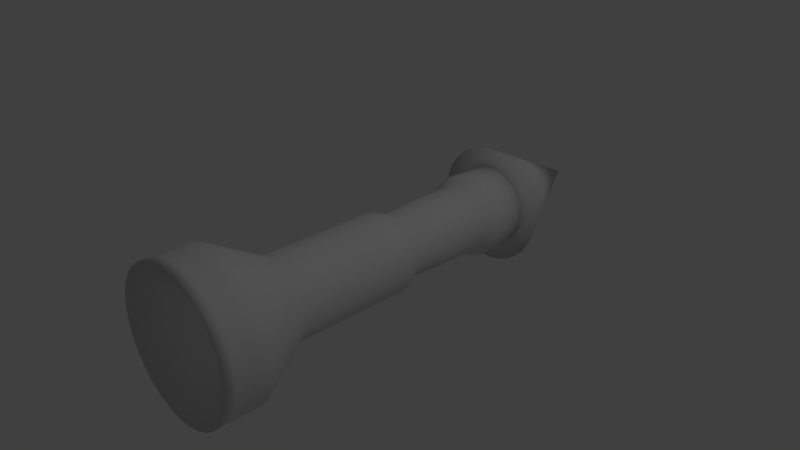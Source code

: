 # Source: black_and_red.blend  (saved by Blender 2.71.0; exported with 4.5.12 LTS)
import bpy
from mathutils import Matrix  # noqa: F401  (used for matrix-valued properties, if any)

bpy.ops.wm.read_factory_settings(use_empty=True)
scene = bpy.context.scene
scene.name = 'Scene'

# ---- collections
col_collection_1 = bpy.data.collections.new('Collection 1'); scene.collection.children.link(col_collection_1)

# ---- materials (node trees are filled in below, after node groups)
mat_material_001 = bpy.data.materials.new('Material.001')
mat_material_001.alpha_threshold = 0.0
mat_material_001.use_transparent_shadow = False
mat_material_001.roughness = 0.5
mat_material_001.line_color = (0.0, 0.0, 0.0, 1.0)

# ---- material node trees

# ---- world
world_world = bpy.data.worlds.new('World'); scene.world = world_world
world_world.color = (0.05088, 0.05088, 0.05088)
world_world.use_sun_shadow = False
world_world.sun_shadow_jitter_overblur = 0.0
world_world.cycles.sampling_method = 'MANUAL'
world_world.cycles.sample_map_resolution = 256

# ---- cameras
cam_camera = bpy.data.cameras.new('Camera')
cam_camera.clip_end = 100.0
cam_camera.lens = 35.0
cam_camera.sensor_width = 32.0
cam_camera.sensor_height = 18.0
cam_camera.ortho_scale = 7.314
cam_camera.dof.focus_distance = 0.0
cam_camera.dof.aperture_fstop = 128.0

# ---- lights
light_lamp = bpy.data.lights.new('Lamp', 'POINT')
light_lamp.transmission_factor = 0.0
light_lamp.cutoff_distance = 30.0
light_lamp.energy = 100.0
light_lamp.shadow_buffer_clip_start = 1.001
light_lamp.shadow_soft_size = 0.1
light_lamp.shadow_maximum_resolution = 0.006
light_lamp.use_absolute_resolution = True
light_lamp.cycles.use_multiple_importance_sampling = False

# ---- meshes
me_cylinder = bpy.data.meshes.new('Cylinder')
me_cylinder.from_pydata([(1.296, 0.7144, -0.7779), (0.3679, 0.6122, -0.172), (1.356, 0.6999, -0.6881), (0.4281, 0.5977, -0.08219), (1.415, 0.6646, -0.6034), (0.4873, 0.5625, 0.002456), (1.471, 0.61, -0.5272), (0.543, 0.5078, 0.07868), (1.521, 0.5381, -0.4623), (0.5933, 0.436, 0.1436), (1.564, 0.4517, -0.4113), (0.6361, 0.3496, 0.1946), (1.598, 0.3541, -0.376), (0.6699, 0.252, 0.2298), (1.621, 0.2491, -0.358), (0.6932, 0.1469, 0.2479), (1.633, 0.1406, -0.3577), (0.7053, 0.0385, 0.2481), (1.634, 0.03297, -0.3754), (0.7056, -0.06917, 0.2305), (1.622, -0.0698, -0.4102), (0.6942, -0.1719, 0.1957), (1.6, -0.1637, -0.4608), (0.6715, -0.2659, 0.145), (1.566, -0.2452, -0.5254), (0.6383, -0.3473, 0.08047), (1.524, -0.311, -0.6014), (0.596, -0.4132, 0.00449), (1.474, -0.3588, -0.6859), (0.5461, -0.4609, -0.07998), (1.419, -0.3866, -0.7756), (0.4906, -0.4887, -0.1697), (1.36, -0.3933, -0.8671), (0.4316, -0.4955, -0.2612), (1.3, -0.3788, -0.9569), (0.3714, -0.481, -0.351), (1.24, -0.3436, -1.042), (0.3122, -0.4457, -0.4357), (1.185, -0.2889, -1.118), (0.2565, -0.3911, -0.5119), (1.134, -0.2171, -1.183), (0.2062, -0.3192, -0.5768), (1.092, -0.1307, -1.234), (0.1634, -0.2328, -0.6278), (1.058, -0.03306, -1.269), (0.1296, -0.1352, -0.6631), (1.034, 0.07197, -1.287), (0.1063, -0.03017, -0.6811), (1.022, 0.1804, -1.287), (0.09419, 0.07826, -0.6814), (1.022, 0.2881, -1.27), (0.09385, 0.1859, -0.6637), (1.033, 0.3908, -1.235), (0.1053, 0.2887, -0.6289), (1.056, 0.4848, -1.184), (0.128, 0.3826, -0.5783), (1.089, 0.5662, -1.12), (0.1612, 0.4641, -0.5137), (1.132, 0.6321, -1.044), (0.2035, 0.5299, -0.4377), (1.182, 0.6798, -0.9591), (0.2534, 0.5777, -0.3533), (1.237, 0.7076, -0.8694), (0.3089, 0.6055, -0.2635), (1.901, 1.225, -1.154), (2.009, 1.199, -0.9924), (2.115, 1.136, -0.8403), (2.216, 1.037, -0.7033), (2.306, 0.9083, -0.5868), (2.383, 0.7531, -0.4951), (2.444, 0.5777, -0.4317), (2.486, 0.389, -0.3993), (2.507, 0.1942, -0.3989), (2.508, 0.0007052, -0.4305), (2.487, -0.1839, -0.4931), (2.446, -0.3527, -0.5841), (2.387, -0.499, -0.7001), (2.311, -0.6174, -0.8366), (2.221, -0.7032, -0.9884), (2.121, -0.7531, -1.15), (2.015, -0.7653, -1.314), (1.907, -0.7392, -1.475), (1.801, -0.6758, -1.628), (1.701, -0.5777, -1.764), (1.61, -0.4485, -1.881), (1.533, -0.2933, -1.973), (1.473, -0.1179, -2.036), (1.431, 0.07077, -2.069), (1.409, 0.2656, -2.069), (1.409, 0.4591, -2.037), (1.429, 0.6437, -1.975), (1.47, 0.8125, -1.884), (1.53, 0.9588, -1.768), (1.606, 1.077, -1.631), (1.695, 1.163, -1.479), (1.795, 1.213, -1.318), (2.089, 1.246, -1.277), (2.198, 1.22, -1.115), (2.304, 1.156, -0.9633), (2.404, 1.058, -0.8263), (2.494, 0.929, -0.7097), (2.571, 0.7738, -0.618), (2.632, 0.5984, -0.5547), (2.674, 0.4097, -0.5223), (2.696, 0.2149, -0.5218), (2.696, 0.02144, -0.5535), (2.676, -0.1632, -0.6161), (2.635, -0.332, -0.7071), (2.575, -0.4783, -0.8231), (2.499, -0.5967, -0.9596), (2.41, -0.6824, -1.111), (2.31, -0.7324, -1.273), (2.204, -0.7445, -1.437), (2.096, -0.7184, -1.598), (1.989, -0.6551, -1.751), (1.889, -0.557, -1.887), (1.799, -0.4278, -2.004), (1.722, -0.2726, -2.096), (1.661, -0.09721, -2.159), (1.619, 0.09151, -2.192), (1.598, 0.2863, -2.192), (1.597, 0.4798, -2.16), (1.618, 0.6644, -2.098), (1.658, 0.8332, -2.007), (1.718, 0.9795, -1.891), (1.794, 1.098, -1.754), (1.884, 1.184, -1.602), (1.983, 1.234, -1.441), (2.298, 1.269, -1.413), (2.406, 1.243, -1.251), (2.512, 1.179, -1.099), (2.612, 1.081, -0.9623), (2.703, 0.9519, -0.8457), (2.78, 0.7967, -0.754), (2.84, 0.6214, -0.6907), (2.882, 0.4326, -0.6582), (2.904, 0.2378, -0.6578), (2.905, 0.04436, -0.6895), (2.884, -0.1403, -0.752), (2.843, -0.309, -0.8431), (2.784, -0.4554, -0.9591), (2.707, -0.5737, -1.096), (2.618, -0.6595, -1.247), (2.518, -0.7095, -1.409), (2.412, -0.7216, -1.573), (2.304, -0.6955, -1.734), (2.198, -0.6322, -1.886), (2.097, -0.5341, -2.023), (2.007, -0.4049, -2.14), (1.93, -0.2496, -2.232), (1.87, -0.07429, -2.295), (1.828, 0.1144, -2.327), (1.806, 0.3093, -2.328), (1.805, 0.5027, -2.296), (1.826, 0.6874, -2.234), (1.867, 0.8561, -2.143), (1.926, 1.002, -2.027), (2.002, 1.121, -1.89), (2.092, 1.207, -1.738), (2.192, 1.257, -1.577), (2.426, 1.283, -1.497), (2.535, 1.257, -1.335), (2.641, 1.193, -1.183), (2.741, 1.095, -1.046), (2.831, 0.9661, -0.9297), (2.908, 0.8109, -0.838), (2.969, 0.6355, -0.7747), (3.011, 0.4468, -0.7422), (3.033, 0.252, -0.7418), (3.033, 0.05852, -0.7735), (3.013, -0.1261, -0.836), (2.972, -0.2949, -0.9271), (2.912, -0.4412, -1.043), (2.836, -0.5596, -1.18), (2.747, -0.6454, -1.331), (2.647, -0.6953, -1.493), (2.541, -0.7074, -1.657), (2.433, -0.6814, -1.818), (2.326, -0.618, -1.97), (2.226, -0.5199, -2.107), (2.136, -0.3907, -2.224), (2.059, -0.2355, -2.316), (1.998, -0.06013, -2.379), (1.956, 0.1286, -2.411), (1.935, 0.3234, -2.412), (1.934, 0.5169, -2.38), (1.954, 0.7015, -2.318), (1.995, 0.8703, -2.227), (2.055, 1.017, -2.111), (2.131, 1.135, -1.974), (2.221, 1.221, -1.822), (2.32, 1.271, -1.661), (0.1616, 0.5895, -0.0373), (0.2218, 0.575, 0.05251), (0.2809, 0.5398, 0.1372), (0.3367, 0.4851, 0.2134), (0.3869, 0.4132, 0.2783), (0.4298, 0.3268, 0.3293), (0.4635, 0.2293, 0.3645), (0.4869, 0.1242, 0.3826), (0.4989, 0.01579, 0.3828), (0.4993, -0.09188, 0.3652), (0.4879, -0.1946, 0.3304), (0.4651, -0.2886, 0.2797), (0.432, -0.37, 0.2152), (0.3896, -0.4359, 0.1392), (0.3397, -0.4836, 0.05472), (0.2842, -0.5114, -0.035), (0.2252, -0.5182, -0.1265), (0.165, -0.5037, -0.2163), (0.1059, -0.4684, -0.301), (0.05009, -0.4138, -0.3772), (-0.0001684, -0.3419, -0.4421), (-0.04299, -0.2555, -0.4931), (-0.07673, -0.1579, -0.5284), (-0.1001, -0.05288, -0.5464), (-0.1122, 0.05555, -0.5467), (-0.1125, 0.1632, -0.529), (-0.1011, 0.266, -0.4942), (-0.07835, 0.3599, -0.4436), (-0.04518, 0.4414, -0.379), (-0.002831, 0.5072, -0.303), (0.04706, 0.555, -0.2185), (0.1026, 0.5828, -0.1288), (-0.1001, 0.5607, 0.1335), (-0.03992, 0.5462, 0.2233), (0.01921, 0.511, 0.308), (0.07498, 0.4563, 0.3842), (0.1252, 0.3844, 0.4491), (0.1681, 0.298, 0.5001), (0.2018, 0.2005, 0.5354), (0.2252, 0.09543, 0.5534), (0.2372, -0.01301, 0.5537), (0.2376, -0.1207, 0.536), (0.2262, -0.2234, 0.5012), (0.2034, -0.3174, 0.4506), (0.1702, -0.3988, 0.386), (0.1279, -0.4647, 0.31), (0.07802, -0.5124, 0.2255), (0.02251, -0.5402, 0.1358), (-0.03649, -0.547, 0.0443), (-0.09671, -0.5325, -0.04551), (-0.1558, -0.4972, -0.1302), (-0.2116, -0.4426, -0.2064), (-0.2619, -0.3707, -0.2713), (-0.3047, -0.2843, -0.3223), (-0.3384, -0.1867, -0.3575), (-0.3618, -0.08168, -0.3756), (-0.3739, 0.02675, -0.3758), (-0.3742, 0.1344, -0.3582), (-0.3628, 0.2372, -0.3234), (-0.3401, 0.3311, -0.2727), (-0.3069, 0.4126, -0.2082), (-0.2645, 0.4784, -0.1322), (-0.2147, 0.5262, -0.04772), (-0.1591, 0.554, 0.042), (-0.3066, 0.4247, 0.2634), (-0.2586, 0.4131, 0.335), (-0.2115, 0.3851, 0.4024), (-0.167, 0.3415, 0.4631), (-0.127, 0.2843, 0.5148), (-0.09288, 0.2154, 0.5555), (-0.066, 0.1377, 0.5836), (-0.04739, 0.054, 0.598), (-0.03777, -0.03239, 0.5982), (-0.0375, -0.1182, 0.5841), (-0.0466, -0.2, 0.5564), (-0.06471, -0.2749, 0.516), (-0.09114, -0.3398, 0.4646), (-0.1249, -0.3922, 0.404), (-0.1646, -0.4303, 0.3367), (-0.2088, -0.4524, 0.2653), (-0.2559, -0.4578, 0.1923), (-0.3038, -0.4462, 0.1208), (-0.3509, -0.4182, 0.05334), (-0.3954, -0.3746, -0.007387), (-0.4354, -0.3174, -0.05908), (-0.4695, -0.2485, -0.09974), (-0.4964, -0.1708, -0.1278), (-0.515, -0.08711, -0.1422), (-0.5246, -0.0007163, -0.1424), (-0.5249, 0.08506, -0.1283), (-0.5158, 0.1669, -0.1006), (-0.4977, 0.2418, -0.06024), (-0.4713, 0.3067, -0.008807), (-0.4375, 0.3591, 0.05172), (-0.3978, 0.3972, 0.119), (-0.3536, 0.4193, 0.1905), (-0.7422, 0.4076, 0.5491), (-0.6909, 0.3952, 0.6256), (-0.6405, 0.3652, 0.6977), (-0.593, 0.3187, 0.7627), (-0.5501, 0.2574, 0.818), (-0.5137, 0.1838, 0.8614), (-0.4849, 0.1006, 0.8915), (-0.465, 0.01115, 0.9069), (-0.4547, -0.08124, 0.9071), (-0.4544, -0.173, 0.892), (-0.4642, -0.2605, 0.8624), (-0.4835, -0.3406, 0.8192), (-0.5118, -0.41, 0.7642), (-0.5479, -0.4661, 0.6995), (-0.5904, -0.5068, 0.6275), (-0.6377, -0.5304, 0.551), (-0.6879, -0.5362, 0.4731), (-0.7393, -0.5238, 0.3965), (-0.7896, -0.4938, 0.3244), (-0.8372, -0.4473, 0.2595), (-0.88, -0.386, 0.2042), (-0.9165, -0.3124, 0.1607), (-0.9452, -0.2292, 0.1307), (-0.9651, -0.1397, 0.1153), (-0.9754, -0.04736, 0.1151), (-0.9757, 0.04438, 0.1301), (-0.966, 0.1319, 0.1598), (-0.9466, 0.212, 0.203), (-0.9183, 0.2814, 0.258), (-0.8822, 0.3375, 0.3227), (-0.8397, 0.3782, 0.3947), (-0.7924, 0.4018, 0.4711), (-0.9901, 0.3803, 0.7109), (-0.9388, 0.3679, 0.7874), (-0.8884, 0.3379, 0.8596), (-0.8409, 0.2914, 0.9245), (-0.798, 0.2301, 0.9798), (-0.7616, 0.1565, 1.023), (-0.7328, 0.07336, 1.053), (-0.7129, -0.01613, 1.069), (-0.7026, -0.1085, 1.069), (-0.7023, -0.2003, 1.054), (-0.7121, -0.2878, 1.024), (-0.7314, -0.3678, 0.981), (-0.7597, -0.4372, 0.926), (-0.7958, -0.4934, 0.8613), (-0.8383, -0.534, 0.7893), (-0.8856, -0.5577, 0.7129), (-0.9358, -0.5635, 0.6349), (-0.9872, -0.5511, 0.5584), (-1.038, -0.5211, 0.4862), (-1.085, -0.4745, 0.4213), (-1.128, -0.4133, 0.366), (-1.164, -0.3397, 0.3225), (-1.193, -0.2565, 0.2925), (-1.213, -0.167, 0.2771), (-1.223, -0.07464, 0.2769), (-1.224, 0.0171, 0.2919), (-1.214, 0.1047, 0.3216), (-1.194, 0.1847, 0.3648), (-1.166, 0.2541, 0.4198), (-1.13, 0.3102, 0.4845), (-1.088, 0.3509, 0.5565), (-1.04, 0.3746, 0.6329), (-1.114, 0.3667, 0.7919), (-1.063, 0.3543, 0.8684), (-1.012, 0.3243, 0.9406), (-0.965, 0.2777, 1.005), (-0.9221, 0.2165, 1.061), (-0.8856, 0.1429, 1.104), (-0.8569, 0.0597, 1.134), (-0.837, -0.02978, 1.15), (-0.8267, -0.1222, 1.15), (-0.8264, -0.2139, 1.135), (-0.8361, -0.3015, 1.105), (-0.8555, -0.3815, 1.062), (-0.8838, -0.4509, 1.007), (-0.9199, -0.507, 0.9423), (-0.9624, -0.5477, 0.8703), (-1.01, -0.5714, 0.7939), (-1.06, -0.5771, 0.7159), (-1.111, -0.5648, 0.6394), (-1.162, -0.5347, 0.5672), (-1.209, -0.4882, 0.5023), (-1.252, -0.4269, 0.447), (-1.288, -0.3533, 0.4035), (-1.317, -0.2702, 0.3735), (-1.337, -0.1807, 0.3581), (-1.347, -0.08829, 0.3579), (-1.348, 0.003442, 0.3729), (-1.338, 0.091, 0.4026), (-1.319, 0.171, 0.4458), (-1.29, 0.2404, 0.5008), (-1.254, 0.2965, 0.5655), (-1.212, 0.3372, 0.6375), (-1.164, 0.3609, 0.7139), (-1.281, 0.3483, 0.9006), (-1.229, 0.336, 0.9771), (-1.179, 0.3059, 1.049), (-1.131, 0.2594, 1.114), (-1.089, 0.1982, 1.169), (-1.052, 0.1245, 1.213), (-1.023, 0.04139, 1.243), (-1.003, -0.0481, 1.258), (-0.9931, -0.1405, 1.259), (-0.9929, -0.2322, 1.243), (-1.003, -0.3198, 1.214), (-1.022, -0.3998, 1.171), (-1.05, -0.4692, 1.116), (-1.086, -0.5253, 1.051), (-1.129, -0.566, 0.979), (-1.176, -0.5897, 0.9025), (-1.226, -0.5954, 0.8245), (-1.278, -0.5831, 0.748), (-1.328, -0.553, 0.6759), (-1.376, -0.5065, 0.6109), (-1.418, -0.4453, 0.5557), (-1.455, -0.3716, 0.5122), (-1.484, -0.2885, 0.4822), (-1.504, -0.199, 0.4668), (-1.514, -0.1066, 0.4666), (-1.514, -0.01487, 0.4816), (-1.504, 0.07269, 0.5112), (-1.485, 0.1527, 0.5544), (-1.457, 0.2221, 0.6094), (-1.421, 0.2782, 0.6742), (-1.378, 0.3189, 0.7461), (-1.331, 0.3426, 0.8226), (-1.407, 0.4441, 0.9877), (-1.344, 0.4289, 1.082), (-1.282, 0.3919, 1.171), (-1.223, 0.3346, 1.251), (-1.171, 0.2592, 1.319), (-1.126, 0.1686, 1.372), (-1.09, 0.06627, 1.409), (-1.066, -0.04389, 1.428), (-1.053, -0.1576, 1.428), (-1.053, -0.2705, 1.41), (-1.065, -0.3783, 1.373), (-1.089, -0.4768, 1.32), (-1.123, -0.5622, 1.252), (-1.168, -0.6313, 1.173), (-1.22, -0.6814, 1.084), (-1.278, -0.7105, 0.9901), (-1.34, -0.7176, 0.8941), (-1.403, -0.7024, 0.7999), (-1.465, -0.6654, 0.7111), (-1.524, -0.6081, 0.6312), (-1.577, -0.5327, 0.5631), (-1.621, -0.4421, 0.5096), (-1.657, -0.3398, 0.4727), (-1.681, -0.2296, 0.4537), (-1.694, -0.1159, 0.4535), (-1.694, -0.002988, 0.472), (-1.682, 0.1048, 0.5085), (-1.658, 0.2033, 0.5616), (-1.624, 0.2887, 0.6293), (-1.579, 0.3578, 0.709), (-1.527, 0.4079, 0.7976), (-1.469, 0.437, 0.8917), (-1.879, 0.3623, 1.295), (-1.819, 0.3478, 1.384), (-1.76, 0.3128, 1.468), (-1.705, 0.2584, 1.544), (-1.655, 0.1869, 1.609), (-1.612, 0.1009, 1.66), (-1.579, 0.003748, 1.695), (-1.555, -0.1008, 1.713), (-1.543, -0.2087, 1.713), (-1.543, -0.3159, 1.695), (-1.554, -0.4181, 1.661), (-1.577, -0.5116, 1.61), (-1.61, -0.5927, 1.546), (-1.652, -0.6582, 1.47), (-1.702, -0.7057, 1.386), (-1.757, -0.7334, 1.297), (-1.816, -0.7401, 1.206), (-1.876, -0.7257, 1.116), (-1.935, -0.6906, 1.032), (-1.99, -0.6362, 0.9564), (-2.04, -0.5647, 0.8918), (-2.083, -0.4787, 0.841), (-2.116, -0.3816, 0.8059), (-2.14, -0.277, 0.7879), (-2.152, -0.1691, 0.7877), (-2.152, -0.06197, 0.8053), (-2.141, 0.04031, 0.8399), (-2.118, 0.1338, 0.8903), (-2.085, 0.2148, 0.9546), (-2.043, 0.2804, 1.03), (-1.993, 0.3279, 1.114), (-1.938, 0.3556, 1.204), (2.017, 0.148, -1.255), (-2.258, -0.3796, 0.5363), (2.025, 0.1524, -1.241), (-2.279, -0.2173, 0.5273), (2.033, 0.16, -1.228), (-2.282, -0.05435, 0.545), (2.04, 0.1704, -1.216), (-2.268, 0.1029, 0.5889), (2.045, 0.1833, -1.205), (-2.236, 0.2485, 0.6571), (2.049, 0.1982, -1.197), (-2.188, 0.3768, 0.7472), (2.051, 0.2145, -1.192), (-2.126, 0.4829, 0.8556), (2.051, 0.2316, -1.189), (-2.052, 0.5627, 0.9782), (2.049, 0.2488, -1.189), (-1.969, 0.6132, 1.11), (2.045, 0.2654, -1.192), (-1.88, 0.6323, 1.247), (2.04, 0.2809, -1.197), (-1.789, 0.6194, 1.382), (2.033, 0.2946, -1.206), (-1.699, 0.575, 1.512), (2.025, 0.306, -1.216), (-1.613, 0.5007, 1.63), (2.016, 0.3146, -1.228), (-1.535, 0.3995, 1.733), (2.007, 0.3202, -1.241), (-1.468, 0.2752, 1.816), (1.997, 0.3225, -1.256), (-1.415, 0.1325, 1.877), (1.988, 0.3214, -1.27), (-1.377, -0.02293, 1.912), (1.979, 0.317, -1.284), (-1.356, -0.1852, 1.921), (1.971, 0.3095, -1.298), (-1.353, -0.3482, 1.904), (1.964, 0.299, -1.31), (-1.367, -0.5055, 1.86), (1.959, 0.2861, -1.32), (-1.399, -0.651, 1.792), (1.956, 0.2712, -1.328), (-1.447, -0.7794, 1.702), (1.954, 0.2549, -1.333), (-1.509, -0.8854, 1.593), (1.954, 0.2379, -1.336), (-1.583, -0.9652, 1.471), (1.956, 0.2207, -1.336), (-1.666, -1.016, 1.339), (1.959, 0.204, -1.333), (-1.755, -1.035, 1.202), (1.965, 0.1886, -1.328), (-1.846, -1.022, 1.067), (1.972, 0.1749, -1.32), (-1.936, -0.9775, 0.9371), (1.98, 0.1635, -1.309), (-2.022, -0.9032, 0.8186), (1.988, 0.1548, -1.297), (-2.1, -0.802, 0.7157), (1.998, 0.1493, -1.284), (-2.167, -0.6777, 0.6324), (2.007, 0.147, -1.27), (-2.22, -0.535, 0.5718), (-3.212, -0.3662, 2.112), (-2.174, -0.3186, 0.8587), (-2.19, -0.2181, 0.8564), (-2.194, -0.1173, 0.8698), (-2.186, -0.02005, 0.8986), (-2.165, 0.06994, 0.9415), (-2.134, 0.1492, 0.997), (-2.092, 0.2147, 1.063), (-2.042, 0.2639, 1.137), (-1.986, 0.2949, 1.215), (-1.925, 0.3066, 1.296), (-1.862, 0.2984, 1.376), (-1.8, 0.2707, 1.451), (-1.74, 0.2246, 1.52), (-1.686, 0.1618, 1.579), (-1.639, 0.0847, 1.625), (-1.601, -0.003654, 1.659), (-1.573, -0.09991, 1.677), (-1.557, -0.2004, 1.679), (-1.553, -0.3012, 1.666), (-1.561, -0.3984, 1.637), (-1.582, -0.4884, 1.594), (-1.613, -0.5677, 1.538), (-1.655, -0.6332, 1.473), (-1.705, -0.6824, 1.399), (-1.761, -0.7134, 1.32), (-1.822, -0.725, 1.239), (-1.885, -0.7169, 1.16), (-1.947, -0.6892, 1.084), (-2.007, -0.643, 1.015), (-2.061, -0.5802, 0.9567), (-2.108, -0.5032, 0.9099), (-2.146, -0.4148, 0.8768), (-1.737, -1.288, 1.111)], [], [(0, 1, 3, 2), (2, 3, 5, 4), (4, 5, 7, 6), (6, 7, 9, 8), (8, 9, 11, 10), (10, 11, 13, 12), (12, 13, 15, 14), (14, 15, 17, 16), (16, 17, 19, 18), (18, 19, 21, 20), (20, 21, 23, 22), (22, 23, 25, 24), (24, 25, 27, 26), (26, 27, 29, 28), (28, 29, 31, 30), (30, 31, 33, 32), (32, 33, 35, 34), (34, 35, 37, 36), (36, 37, 39, 38), (38, 39, 41, 40), (40, 41, 43, 42), (42, 43, 45, 44), (44, 45, 47, 46), (46, 47, 49, 48), (48, 49, 51, 50), (50, 51, 53, 52), (52, 53, 55, 54), (54, 55, 57, 56), (56, 57, 59, 58), (58, 59, 61, 60), (63, 61, 222, 223), (62, 63, 1, 0), (60, 61, 63, 62), (46, 48, 88, 87), (93, 94, 126, 125), (2, 4, 66, 65), (24, 26, 77, 76), (52, 54, 91, 90), (8, 10, 69, 68), (30, 32, 80, 79), (58, 60, 94, 93), (36, 38, 83, 82), (0, 2, 65, 64), (14, 16, 72, 71), (42, 44, 86, 85), (20, 22, 75, 74), (48, 50, 89, 88), (4, 6, 67, 66), (26, 28, 78, 77), (54, 56, 92, 91), (32, 34, 81, 80), (10, 12, 70, 69), (60, 62, 95, 94), (38, 40, 84, 83), (16, 18, 73, 72), (44, 46, 87, 86), (22, 24, 76, 75), (50, 52, 90, 89), (6, 8, 68, 67), (28, 30, 79, 78), (56, 58, 93, 92), (34, 36, 82, 81), (12, 14, 71, 70), (62, 0, 64, 95), (40, 42, 85, 84), (18, 20, 74, 73), (127, 96, 128, 159), (82, 83, 115, 114), (71, 72, 104, 103), (91, 92, 124, 123), (80, 81, 113, 112), (69, 70, 102, 101), (89, 90, 122, 121), (67, 68, 100, 99), (78, 79, 111, 110), (87, 88, 120, 119), (65, 66, 98, 97), (76, 77, 109, 108), (85, 86, 118, 117), (74, 75, 107, 106), (94, 95, 127, 126), (83, 84, 116, 115), (72, 73, 105, 104), (92, 93, 125, 124), (81, 82, 114, 113), (70, 71, 103, 102), (90, 91, 123, 122), (68, 69, 101, 100), (79, 80, 112, 111), (88, 89, 121, 120), (66, 67, 99, 98), (77, 78, 110, 109), (86, 87, 119, 118), (64, 65, 97, 96), (75, 76, 108, 107), (95, 64, 96, 127), (84, 85, 117, 116), (73, 74, 106, 105), (150, 151, 183, 182), (116, 117, 149, 148), (105, 106, 138, 137), (125, 126, 158, 157), (114, 115, 147, 146), (103, 104, 136, 135), (123, 124, 156, 155), (112, 113, 145, 144), (101, 102, 134, 133), (121, 122, 154, 153), (99, 100, 132, 131), (110, 111, 143, 142), (119, 120, 152, 151), (97, 98, 130, 129), (108, 109, 141, 140), (117, 118, 150, 149), (106, 107, 139, 138), (126, 127, 159, 158), (115, 116, 148, 147), (104, 105, 137, 136), (124, 125, 157, 156), (113, 114, 146, 145), (102, 103, 135, 134), (122, 123, 155, 154), (100, 101, 133, 132), (111, 112, 144, 143), (120, 121, 153, 152), (98, 99, 131, 130), (109, 110, 142, 141), (118, 119, 151, 150), (96, 97, 129, 128), (107, 108, 140, 139), (184, 185, 492, 494), (128, 129, 161, 160), (139, 140, 172, 171), (159, 128, 160, 191), (148, 149, 181, 180), (137, 138, 170, 169), (157, 158, 190, 189), (146, 147, 179, 178), (135, 136, 168, 167), (155, 156, 188, 187), (144, 145, 177, 176), (133, 134, 166, 165), (153, 154, 186, 185), (131, 132, 164, 163), (142, 143, 175, 174), (151, 152, 184, 183), (129, 130, 162, 161), (140, 141, 173, 172), (149, 150, 182, 181), (138, 139, 171, 170), (158, 159, 191, 190), (147, 148, 180, 179), (136, 137, 169, 168), (156, 157, 189, 188), (145, 146, 178, 177), (134, 135, 167, 166), (154, 155, 187, 186), (132, 133, 165, 164), (143, 144, 176, 175), (152, 153, 185, 184), (130, 131, 163, 162), (141, 142, 174, 173), (219, 218, 250, 251), (41, 39, 211, 212), (19, 17, 200, 201), (47, 45, 214, 215), (25, 23, 203, 204), (53, 51, 217, 218), (9, 7, 195, 196), (31, 29, 206, 207), (59, 57, 220, 221), (37, 35, 209, 210), (15, 13, 198, 199), (1, 63, 223, 192), (43, 41, 212, 213), (21, 19, 201, 202), (49, 47, 215, 216), (5, 3, 193, 194), (27, 25, 204, 205), (55, 53, 218, 219), (11, 9, 196, 197), (33, 31, 207, 208), (61, 59, 221, 222), (39, 37, 210, 211), (3, 1, 192, 193), (17, 15, 199, 200), (45, 43, 213, 214), (23, 21, 202, 203), (51, 49, 216, 217), (7, 5, 194, 195), (29, 27, 205, 206), (57, 55, 219, 220), (35, 33, 208, 209), (13, 11, 197, 198), (253, 252, 284, 285), (197, 196, 228, 229), (208, 207, 239, 240), (217, 216, 248, 249), (195, 194, 226, 227), (206, 205, 237, 238), (215, 214, 246, 247), (193, 192, 224, 225), (204, 203, 235, 236), (192, 223, 255, 224), (213, 212, 244, 245), (202, 201, 233, 234), (222, 221, 253, 254), (211, 210, 242, 243), (200, 199, 231, 232), (220, 219, 251, 252), (209, 208, 240, 241), (198, 197, 229, 230), (218, 217, 249, 250), (196, 195, 227, 228), (207, 206, 238, 239), (216, 215, 247, 248), (194, 193, 225, 226), (205, 204, 236, 237), (214, 213, 245, 246), (203, 202, 234, 235), (223, 222, 254, 255), (212, 211, 243, 244), (201, 200, 232, 233), (221, 220, 252, 253), (210, 209, 241, 242), (199, 198, 230, 231), (287, 286, 318, 319), (242, 241, 273, 274), (231, 230, 262, 263), (251, 250, 282, 283), (229, 228, 260, 261), (240, 239, 271, 272), (249, 248, 280, 281), (227, 226, 258, 259), (238, 237, 269, 270), (247, 246, 278, 279), (225, 224, 256, 257), (236, 235, 267, 268), (224, 255, 287, 256), (245, 244, 276, 277), (234, 233, 265, 266), (254, 253, 285, 286), (243, 242, 274, 275), (232, 231, 263, 264), (252, 251, 283, 284), (241, 240, 272, 273), (230, 229, 261, 262), (250, 249, 281, 282), (228, 227, 259, 260), (239, 238, 270, 271), (248, 247, 279, 280), (226, 225, 257, 258), (237, 236, 268, 269), (246, 245, 277, 278), (235, 234, 266, 267), (255, 254, 286, 287), (244, 243, 275, 276), (233, 232, 264, 265), (310, 309, 341, 342), (276, 275, 307, 308), (265, 264, 296, 297), (285, 284, 316, 317), (274, 273, 305, 306), (263, 262, 294, 295), (283, 282, 314, 315), (261, 260, 292, 293), (272, 271, 303, 304), (281, 280, 312, 313), (259, 258, 290, 291), (270, 269, 301, 302), (279, 278, 310, 311), (257, 256, 288, 289), (268, 267, 299, 300), (256, 287, 319, 288), (277, 276, 308, 309), (266, 265, 297, 298), (286, 285, 317, 318), (275, 274, 306, 307), (264, 263, 295, 296), (284, 283, 315, 316), (273, 272, 304, 305), (262, 261, 293, 294), (282, 281, 313, 314), (260, 259, 291, 292), (271, 270, 302, 303), (280, 279, 311, 312), (258, 257, 289, 290), (269, 268, 300, 301), (278, 277, 309, 310), (267, 266, 298, 299), (344, 343, 375, 376), (299, 298, 330, 331), (319, 318, 350, 351), (308, 307, 339, 340), (297, 296, 328, 329), (317, 316, 348, 349), (306, 305, 337, 338), (295, 294, 326, 327), (315, 314, 346, 347), (293, 292, 324, 325), (304, 303, 335, 336), (313, 312, 344, 345), (291, 290, 322, 323), (302, 301, 333, 334), (311, 310, 342, 343), (289, 288, 320, 321), (300, 299, 331, 332), (288, 319, 351, 320), (309, 308, 340, 341), (298, 297, 329, 330), (318, 317, 349, 350), (307, 306, 338, 339), (296, 295, 327, 328), (316, 315, 347, 348), (305, 304, 336, 337), (294, 293, 325, 326), (314, 313, 345, 346), (292, 291, 323, 324), (303, 302, 334, 335), (312, 311, 343, 344), (290, 289, 321, 322), (301, 300, 332, 333), (378, 377, 409, 410), (322, 321, 353, 354), (333, 332, 364, 365), (342, 341, 373, 374), (331, 330, 362, 363), (351, 350, 382, 383), (340, 339, 371, 372), (329, 328, 360, 361), (349, 348, 380, 381), (338, 337, 369, 370), (327, 326, 358, 359), (347, 346, 378, 379), (325, 324, 356, 357), (336, 335, 367, 368), (345, 344, 376, 377), (323, 322, 354, 355), (334, 333, 365, 366), (343, 342, 374, 375), (321, 320, 352, 353), (332, 331, 363, 364), (320, 351, 383, 352), (341, 340, 372, 373), (330, 329, 361, 362), (350, 349, 381, 382), (339, 338, 370, 371), (328, 327, 359, 360), (348, 347, 379, 380), (337, 336, 368, 369), (326, 325, 357, 358), (346, 345, 377, 378), (324, 323, 355, 356), (335, 334, 366, 367), (412, 411, 443, 444), (356, 355, 387, 388), (367, 366, 398, 399), (376, 375, 407, 408), (354, 353, 385, 386), (365, 364, 396, 397), (374, 373, 405, 406), (363, 362, 394, 395), (383, 382, 414, 415), (372, 371, 403, 404), (361, 360, 392, 393), (381, 380, 412, 413), (370, 369, 401, 402), (359, 358, 390, 391), (379, 378, 410, 411), (357, 356, 388, 389), (368, 367, 399, 400), (377, 376, 408, 409), (355, 354, 386, 387), (366, 365, 397, 398), (375, 374, 406, 407), (353, 352, 384, 385), (364, 363, 395, 396), (352, 383, 415, 384), (373, 372, 404, 405), (362, 361, 393, 394), (382, 381, 413, 414), (371, 370, 402, 403), (360, 359, 391, 392), (380, 379, 411, 412), (369, 368, 400, 401), (358, 357, 389, 390), (446, 445, 477, 478), (401, 400, 432, 433), (390, 389, 421, 422), (410, 409, 441, 442), (388, 387, 419, 420), (399, 398, 430, 431), (408, 407, 439, 440), (386, 385, 417, 418), (397, 396, 428, 429), (406, 405, 437, 438), (395, 394, 426, 427), (415, 414, 446, 447), (404, 403, 435, 436), (393, 392, 424, 425), (413, 412, 444, 445), (402, 401, 433, 434), (391, 390, 422, 423), (411, 410, 442, 443), (389, 388, 420, 421), (400, 399, 431, 432), (409, 408, 440, 441), (387, 386, 418, 419), (398, 397, 429, 430), (407, 406, 438, 439), (385, 384, 416, 417), (396, 395, 427, 428), (384, 415, 447, 416), (405, 404, 436, 437), (394, 393, 425, 426), (414, 413, 445, 446), (403, 402, 434, 435), (392, 391, 423, 424), (449, 448, 479, 478, 477, 476, 475, 474, 473, 472, 471, 470, 469, 468, 467, 466, 465, 464, 463, 462, 461, 460, 459, 458, 457, 456, 455, 454, 453, 452, 451, 450), (435, 434, 466, 467), (424, 423, 455, 456), (444, 443, 475, 476), (433, 432, 464, 465), (422, 421, 453, 454), (442, 441, 473, 474), (420, 419, 451, 452), (431, 430, 462, 463), (440, 439, 471, 472), (418, 417, 449, 450), (429, 428, 460, 461), (438, 437, 469, 470), (427, 426, 458, 459), (447, 446, 478, 479), (436, 435, 467, 468), (425, 424, 456, 457), (445, 444, 476, 477), (434, 433, 465, 466), (423, 422, 454, 455), (443, 442, 474, 475), (421, 420, 452, 453), (432, 431, 463, 464), (441, 440, 472, 473), (419, 418, 450, 451), (430, 429, 461, 462), (439, 438, 470, 471), (417, 416, 448, 449), (428, 427, 459, 460), (416, 447, 479, 448), (437, 436, 468, 469), (426, 425, 457, 458), (541, 544, 543), (481, 544, 483), (539, 544, 541), (537, 544, 539), (535, 544, 537), (533, 544, 535), (531, 544, 533), (529, 544, 531), (527, 544, 529), (525, 544, 527), (523, 544, 525), (521, 544, 523), (519, 544, 521), (517, 544, 519), (515, 544, 517), (513, 544, 515), (175, 176, 510, 512), (511, 544, 513), (164, 165, 532, 534), (186, 187, 488, 490), (509, 544, 511), (166, 167, 528, 530), (177, 178, 506, 508), (507, 544, 509), (188, 189, 484, 486), (168, 169, 524, 526), (505, 544, 507), (179, 180, 502, 504), (190, 191, 480, 482), (503, 544, 505), (170, 171, 520, 522), (181, 182, 498, 500), (501, 544, 503), (172, 173, 516, 518), (161, 162, 538, 540), (499, 544, 501), (183, 184, 494, 496), (174, 175, 512, 514), (497, 544, 499), (163, 164, 534, 536), (185, 186, 490, 492), (495, 544, 497), (165, 166, 530, 532), (176, 177, 508, 510), (493, 544, 495), (187, 188, 486, 488), (167, 168, 526, 528), (491, 544, 493), (178, 179, 504, 506), (189, 190, 482, 484), (489, 544, 491), (169, 170, 522, 524), (180, 181, 500, 502), (487, 544, 489), (191, 160, 542, 480), (171, 172, 518, 520), (485, 544, 487), (160, 161, 540, 542), (182, 183, 496, 498), (173, 174, 514, 516), (162, 163, 536, 538), (542, 540, 538, 536, 534, 532, 530, 528, 526, 524, 522, 520, 518, 516, 514, 512, 510, 508, 506, 504, 502, 500, 498, 496, 494, 492, 490, 488, 486, 484, 482, 480), (543, 544, 481), (483, 544, 485), (523, 525, 567, 566), (545, 546, 547, 548, 549, 550, 551, 552, 553, 554, 555, 556, 557, 558, 559, 560, 561, 562, 563, 564, 565, 566, 567, 568, 569, 570, 571, 572, 573, 574, 575, 576), (481, 483, 546, 545), (491, 493, 551, 550), (501, 503, 556, 555), (531, 533, 571, 570), (489, 491, 550, 549), (509, 511, 560, 559), (539, 541, 575, 574), (517, 519, 564, 563), (487, 489, 549, 548), (543, 481, 545, 576), (525, 527, 568, 567), (485, 487, 548, 547), (503, 505, 557, 556), (533, 535, 572, 571), (483, 485, 547, 546), (511, 513, 561, 560), (541, 543, 576, 575), (519, 521, 565, 564), (527, 529, 569, 568), (505, 507, 558, 557), (535, 537, 573, 572), (513, 515, 562, 561), (499, 501, 555, 554), (521, 523, 566, 565), (497, 499, 554, 553), (529, 531, 570, 569), (495, 497, 553, 552), (507, 509, 559, 558), (537, 539, 574, 573), (515, 517, 563, 562), (493, 495, 552, 551)])
me_cylinder.polygons.foreach_set('use_smooth', [True] * 547)
_uv = me_cylinder.uv_layers.new(name='UVMap')
_uv.uv.foreach_set('vector', [0.2642, 0.5498, 0.2109, 0.4765, 0.217, 0.4776, 0.2858, 0.5561, 0.2858, 0.5561, 0.217, 0.4776, 0.2231, 0.478, 0.3096, 0.5594, 0.3096, 0.5594, 0.2231, 0.478, 0.2293, 0.4775, 0.3355, 0.5594, 0.3355, 0.5594, 0.2293, 0.4775, 0.2352, 0.4763, 0.363, 0.5557, 0.363, 0.5557, 0.2352, 0.4763, 0.2406, 0.4741, 0.3918, 0.5481, 0.3918, 0.5481, 0.2406, 0.4741, 0.2454, 0.4712, 0.4216, 0.5361, 0.4216, 0.5361, 0.2454, 0.4712, 0.2492, 0.4676, 0.4521, 0.5195, 0.4521, 0.5195, 0.2492, 0.4676, 0.2519, 0.4634, 0.4826, 0.4978, 0.4826, 0.4978, 0.2519, 0.4634, 0.253, 0.4588, 0.5129, 0.4709, 0.5129, 0.4709, 0.253, 0.4588, 0.2525, 0.4541, 0.4854, 0.4413, 0.4854, 0.4413, 0.2525, 0.4541, 0.2504, 0.4497, 0.4571, 0.417, 0.4571, 0.417, 0.2504, 0.4497, 0.2472, 0.4457, 0.4285, 0.3975, 0.4285, 0.3975, 0.2472, 0.4457, 0.2429, 0.4423, 0.4, 0.3828, 0.4, 0.3828, 0.2429, 0.4423, 0.2378, 0.4397, 0.3721, 0.3724, 0.3721, 0.3724, 0.2378, 0.4397, 0.2321, 0.4378, 0.3451, 0.3661, 0.3451, 0.3661, 0.2321, 0.4378, 0.2261, 0.4367, 0.3195, 0.3636, 0.3195, 0.3636, 0.2261, 0.4367, 0.22, 0.4365, 0.2955, 0.3646, 0.2955, 0.3646, 0.22, 0.4365, 0.2139, 0.4369, 0.2734, 0.3687, 0.2734, 0.3687, 0.2139, 0.4369, 0.208, 0.4381, 0.2536, 0.3756, 0.2536, 0.3756, 0.208, 0.4381, 0.2025, 0.4399, 0.2362, 0.3849, 0.2362, 0.3849, 0.2025, 0.4399, 0.1976, 0.4422, 0.2215, 0.3964, 0.2215, 0.3964, 0.1976, 0.4422, 0.1935, 0.445, 0.2097, 0.4095, 0.2097, 0.4095, 0.1935, 0.445, 0.1903, 0.4482, 0.2009, 0.424, 0.2009, 0.424, 0.1903, 0.4482, 0.1883, 0.4517, 0.1952, 0.4395, 0.1952, 0.4395, 0.1883, 0.4517, 0.1873, 0.4553, 0.1927, 0.4555, 0.1927, 0.4555, 0.1873, 0.4553, 0.1877, 0.459, 0.1935, 0.4716, 0.1935, 0.4716, 0.1877, 0.459, 0.1892, 0.4627, 0.1976, 0.4876, 0.1976, 0.4876, 0.1892, 0.4627, 0.1919, 0.4662, 0.2049, 0.5029, 0.2049, 0.5029, 0.1919, 0.4662, 0.1955, 0.4695, 0.2153, 0.5171, 0.2153, 0.5171, 0.1955, 0.4695, 0.2, 0.4724, 0.2288, 0.53, 0.2052, 0.4748, 0.2, 0.4724, 0.1989, 0.4637, 0.2035, 0.4651, 0.2451, 0.541, 0.2052, 0.4748, 0.2109, 0.4765, 0.2642, 0.5498, 0.2288, 0.53, 0.2, 0.4724, 0.2052, 0.4748, 0.2451, 0.541, 0.1567, 0.4125, 0.1568, 0.4122, 0.2365, 0.4595, 0.2365, 0.4601, 0.05509, 0.3724, 0.05509, 0.4349, 0.04659, 0.4349, 0.04659, 0.3724, 0.1575, 0.3348, 0.1576, 0.3242, 0.238, 0.3015, 0.2379, 0.3204, 0.1575, 0.3176, 0.1574, 0.3274, 0.2376, 0.3072, 0.2378, 0.2896, 0.1569, 0.4048, 0.1569, 0.3981, 0.2369, 0.4342, 0.2367, 0.4463, 0.1577, 0.3069, 0.1577, 0.3008, 0.2383, 0.2593, 0.2382, 0.2703, 0.1572, 0.3497, 0.1571, 0.3612, 0.2371, 0.368, 0.2373, 0.3472, 0.1571, 0.3798, 0.1572, 0.369, 0.2374, 0.382, 0.2372, 0.4014, 0.1569, 0.3831, 0.1568, 0.3925, 0.2367, 0.4241, 0.2368, 0.4072, 0.1574, 0.3461, 0.1575, 0.3348, 0.2379, 0.3204, 0.2377, 0.3407, 0.1578, 0.2948, 0.1577, 0.2951, 0.2383, 0.2492, 0.2383, 0.2485, 0.1568, 0.4065, 0.1567, 0.4106, 0.2365, 0.4567, 0.2365, 0.4493, 0.1576, 0.3025, 0.1576, 0.3092, 0.238, 0.2745, 0.2381, 0.2624, 0.1568, 0.4122, 0.1568, 0.4096, 0.2366, 0.4548, 0.2365, 0.4595, 0.1576, 0.3242, 0.1577, 0.3148, 0.2381, 0.2845, 0.238, 0.3015, 0.1574, 0.3274, 0.1573, 0.3383, 0.2375, 0.3267, 0.2376, 0.3072, 0.1569, 0.3981, 0.157, 0.3897, 0.237, 0.419, 0.2369, 0.4342, 0.1571, 0.3612, 0.157, 0.3725, 0.2369, 0.3882, 0.2371, 0.368, 0.1577, 0.3008, 0.1578, 0.2967, 0.2383, 0.2519, 0.2383, 0.2593, 0.1572, 0.369, 0.1573, 0.3576, 0.2375, 0.3614, 0.2374, 0.382, 0.1568, 0.3925, 0.1568, 0.4004, 0.2366, 0.4383, 0.2367, 0.4241, 0.1577, 0.2951, 0.1577, 0.2977, 0.2382, 0.2538, 0.2383, 0.2492, 0.1567, 0.4106, 0.1567, 0.4125, 0.2365, 0.4601, 0.2365, 0.4567, 0.1576, 0.3092, 0.1575, 0.3176, 0.2378, 0.2896, 0.238, 0.2745, 0.1568, 0.4096, 0.1569, 0.4048, 0.2367, 0.4463, 0.2366, 0.4548, 0.1577, 0.3148, 0.1577, 0.3069, 0.2382, 0.2703, 0.2381, 0.2845, 0.1573, 0.3383, 0.1572, 0.3497, 0.2373, 0.3472, 0.2375, 0.3267, 0.157, 0.3897, 0.1571, 0.3798, 0.2372, 0.4014, 0.237, 0.419, 0.157, 0.3725, 0.1569, 0.3831, 0.2368, 0.4072, 0.2369, 0.3882, 0.1578, 0.2967, 0.1578, 0.2948, 0.2383, 0.2485, 0.2383, 0.2519, 0.1573, 0.3576, 0.1574, 0.3461, 0.2377, 0.3407, 0.2375, 0.3614, 0.1568, 0.4004, 0.1568, 0.4065, 0.2365, 0.4493, 0.2366, 0.4383, 0.1577, 0.2977, 0.1576, 0.3025, 0.2381, 0.2624, 0.2382, 0.2538, 0.0873, 0.4911, 0.0873, 0.4433, 0.09669, 0.4433, 0.09669, 0.4911, 0.03139, 0.1722, 0.03139, 0.2385, 0.02288, 0.2385, 0.02288, 0.1722, 0.0788, 0.005718, 0.0788, 0.05353, 0.07029, 0.05353, 0.07029, 0.005718, 0.05509, 0.2385, 0.05509, 0.3061, 0.04659, 0.3061, 0.04659, 0.2385, 0.03139, 0.05353, 0.03139, 0.1097, 0.02288, 0.1097, 0.02288, 0.05353, 0.0788, 0.1244, 0.0788, 0.06194, 0.0873, 0.06194, 0.0873, 0.1244, 0.05509, 0.1097, 0.05509, 0.1722, 0.04659, 0.1722, 0.04659, 0.1097, 0.0788, 0.2583, 0.0788, 0.1907, 0.0873, 0.1907, 0.0873, 0.2583, 0.0788, 0.4349, 0.0788, 0.4911, 0.07029, 0.4911, 0.07029, 0.4349, 0.03139, 0.4911, 0.03139, 0.5053, 0.02288, 0.5053, 0.02288, 0.4911, 0.0788, 0.3871, 0.0788, 0.3246, 0.0873, 0.3246, 0.0873, 0.3871, 0.0788, 0.3061, 0.0788, 0.3724, 0.07029, 0.3724, 0.07029, 0.3061, 0.03139, 0.3724, 0.03139, 0.4349, 0.02288, 0.4349, 0.02288, 0.3724, 0.0788, 0.1722, 0.0788, 0.2385, 0.07029, 0.2385, 0.07029, 0.1722, 0.05509, 0.4349, 0.05509, 0.4911, 0.04659, 0.4911, 0.04659, 0.4349, 0.03139, 0.2385, 0.03139, 0.3061, 0.02288, 0.3061, 0.02288, 0.2385, 0.0788, 0.05353, 0.0788, 0.1097, 0.07029, 0.1097, 0.07029, 0.05353, 0.05509, 0.3061, 0.05509, 0.3724, 0.04659, 0.3724, 0.04659, 0.3061, 0.03139, 0.1097, 0.03139, 0.1722, 0.02288, 0.1722, 0.02288, 0.1097, 0.0788, 0.06194, 0.0788, 0.005718, 0.0873, 0.005718, 0.0873, 0.06194, 0.05509, 0.1722, 0.05509, 0.2385, 0.04659, 0.2385, 0.04659, 0.1722, 0.0788, 0.1907, 0.0788, 0.1244, 0.0873, 0.1244, 0.0873, 0.1907, 0.03139, 0.005718, 0.03139, 0.05353, 0.02288, 0.05353, 0.02288, 0.005718, 0.05509, 0.05353, 0.05509, 0.1097, 0.04659, 0.1097, 0.04659, 0.05353, 0.0788, 0.3246, 0.0788, 0.2583, 0.0873, 0.2583, 0.0873, 0.3246, 0.0788, 0.3724, 0.0788, 0.4349, 0.07029, 0.4349, 0.07029, 0.3724, 0.03139, 0.4349, 0.03139, 0.4911, 0.02288, 0.4911, 0.02288, 0.4349, 0.0788, 0.4433, 0.0788, 0.3871, 0.0873, 0.3871, 0.0873, 0.4433, 0.0788, 0.2385, 0.0788, 0.3061, 0.07029, 0.3061, 0.07029, 0.2385, 0.03139, 0.4911, 0.0366, 0.4911, 0.0366, 0.5355, 0.03139, 0.5355, 0.03139, 0.3061, 0.03139, 0.3724, 0.02288, 0.3724, 0.02288, 0.3061, 0.0788, 0.1097, 0.0788, 0.1722, 0.07029, 0.1722, 0.07029, 0.1097, 0.01349, 0.4349, 0.01349, 0.4911, 0.00768, 0.4911, 0.00768, 0.4349, 0.02288, 0.3061, 0.02288, 0.3724, 0.01349, 0.3724, 0.01349, 0.3061, 0.07029, 0.1097, 0.07029, 0.1722, 0.0609, 0.1722, 0.0609, 0.1097, 0.04659, 0.3724, 0.04659, 0.4349, 0.03719, 0.4349, 0.03719, 0.3724, 0.02288, 0.1722, 0.02288, 0.2385, 0.01349, 0.2385, 0.01349, 0.1722, 0.07029, 0.005718, 0.07029, 0.05353, 0.0609, 0.05353, 0.0609, 0.005718, 0.04659, 0.2385, 0.04659, 0.3061, 0.03719, 0.3061, 0.03719, 0.2385, 0.02288, 0.05353, 0.02288, 0.1097, 0.01349, 0.1097, 0.01349, 0.05353, 0.0873, 0.1244, 0.0873, 0.06194, 0.09669, 0.06194, 0.09669, 0.1244, 0.04659, 0.1097, 0.04659, 0.1722, 0.03719, 0.1722, 0.03719, 0.1097, 0.0873, 0.2583, 0.0873, 0.1907, 0.09669, 0.1907, 0.09669, 0.2583, 0.07029, 0.4349, 0.07029, 0.4911, 0.0609, 0.4911, 0.0609, 0.4349, 0.04659, 0.005718, 0.04659, 0.05353, 0.03719, 0.05353, 0.03719, 0.005718, 0.0873, 0.3871, 0.0873, 0.3246, 0.09669, 0.3246, 0.09669, 0.3871, 0.07029, 0.3061, 0.07029, 0.3724, 0.0609, 0.3724, 0.0609, 0.3061, 0.02288, 0.3724, 0.02288, 0.4349, 0.01349, 0.4349, 0.01349, 0.3724, 0.07029, 0.1722, 0.07029, 0.2385, 0.0609, 0.2385, 0.0609, 0.1722, 0.04659, 0.4349, 0.04659, 0.4911, 0.03719, 0.4911, 0.03719, 0.4349, 0.02288, 0.2385, 0.02288, 0.3061, 0.01349, 0.3061, 0.01349, 0.2385, 0.07029, 0.05353, 0.07029, 0.1097, 0.0609, 0.1097, 0.0609, 0.05353, 0.04659, 0.3061, 0.04659, 0.3724, 0.03719, 0.3724, 0.03719, 0.3061, 0.02288, 0.1097, 0.02288, 0.1722, 0.01349, 0.1722, 0.01349, 0.1097, 0.0873, 0.06194, 0.0873, 0.005718, 0.09669, 0.005718, 0.09669, 0.06194, 0.04659, 0.1722, 0.04659, 0.2385, 0.03719, 0.2385, 0.03719, 0.1722, 0.0873, 0.1907, 0.0873, 0.1244, 0.09669, 0.1244, 0.09669, 0.1907, 0.02288, 0.005718, 0.02288, 0.05353, 0.01349, 0.05353, 0.01349, 0.005718, 0.04659, 0.05353, 0.04659, 0.1097, 0.03719, 0.1097, 0.03719, 0.05353, 0.0873, 0.3246, 0.0873, 0.2583, 0.09669, 0.2583, 0.09669, 0.3246, 0.07029, 0.3724, 0.07029, 0.4349, 0.0609, 0.4349, 0.0609, 0.3724, 0.02288, 0.4349, 0.02288, 0.4911, 0.01349, 0.4911, 0.01349, 0.4349, 0.0873, 0.4433, 0.0873, 0.3871, 0.09669, 0.3871, 0.09669, 0.4433, 0.07029, 0.2385, 0.07029, 0.3061, 0.0609, 0.3061, 0.0609, 0.2385, 0.44, 0.03333, 0.4889, 0.06539, 0.3456, 0.313, 0.3499, 0.3158, 0.09669, 0.4433, 0.09669, 0.3871, 0.1025, 0.3871, 0.1025, 0.4433, 0.0609, 0.2385, 0.0609, 0.3061, 0.05509, 0.3061, 0.05509, 0.2385, 0.09669, 0.4911, 0.09669, 0.4433, 0.1025, 0.4433, 0.1025, 0.4911, 0.01349, 0.3061, 0.01349, 0.3724, 0.00768, 0.3724, 0.00768, 0.3061, 0.0609, 0.1097, 0.0609, 0.1722, 0.05509, 0.1722, 0.05509, 0.1097, 0.03719, 0.3724, 0.03719, 0.4349, 0.03139, 0.4349, 0.03139, 0.3724, 0.01349, 0.1722, 0.01349, 0.2385, 0.00768, 0.2385, 0.00768, 0.1722, 0.0609, 0.005718, 0.0609, 0.05353, 0.05509, 0.05353, 0.05509, 0.005718, 0.03719, 0.2385, 0.03719, 0.3061, 0.03139, 0.3061, 0.03139, 0.2385, 0.01349, 0.05353, 0.01349, 0.1097, 0.00768, 0.1097, 0.00768, 0.05353, 0.09669, 0.1244, 0.09669, 0.06194, 0.1025, 0.06194, 0.1025, 0.1244, 0.03719, 0.1097, 0.03719, 0.1722, 0.03139, 0.1722, 0.03139, 0.1097, 0.09669, 0.2583, 0.09669, 0.1907, 0.1025, 0.1907, 0.1025, 0.2583, 0.0609, 0.4349, 0.0609, 0.4911, 0.05509, 0.4911, 0.05509, 0.4349, 0.03719, 0.005718, 0.03719, 0.05353, 0.03139, 0.05353, 0.03139, 0.005718, 0.09669, 0.3871, 0.09669, 0.3246, 0.1025, 0.3246, 0.1025, 0.3871, 0.0609, 0.3061, 0.0609, 0.3724, 0.05509, 0.3724, 0.05509, 0.3061, 0.01349, 0.3724, 0.01349, 0.4349, 0.00768, 0.4349, 0.00768, 0.3724, 0.0609, 0.1722, 0.0609, 0.2385, 0.05509, 0.2385, 0.05509, 0.1722, 0.03719, 0.4349, 0.03719, 0.4911, 0.03139, 0.4911, 0.03139, 0.4349, 0.01349, 0.2385, 0.01349, 0.3061, 0.00768, 0.3061, 0.00768, 0.2385, 0.0609, 0.05353, 0.0609, 0.1097, 0.05509, 0.1097, 0.05509, 0.05353, 0.03719, 0.3061, 0.03719, 0.3724, 0.03139, 0.3724, 0.03139, 0.3061, 0.01349, 0.1097, 0.01349, 0.1722, 0.00768, 0.1722, 0.00768, 0.1097, 0.09669, 0.06194, 0.09669, 0.005718, 0.1025, 0.005718, 0.1025, 0.06194, 0.03719, 0.1722, 0.03719, 0.2385, 0.03139, 0.2385, 0.03139, 0.1722, 0.09669, 0.1907, 0.09669, 0.1244, 0.1025, 0.1244, 0.1025, 0.1907, 0.01349, 0.005718, 0.01349, 0.05353, 0.00768, 0.05353, 0.00768, 0.005718, 0.03719, 0.05353, 0.03719, 0.1097, 0.03139, 0.1097, 0.03139, 0.05353, 0.09669, 0.3246, 0.09669, 0.2583, 0.1025, 0.2583, 0.1025, 0.3246, 0.0609, 0.3724, 0.0609, 0.4349, 0.05509, 0.4349, 0.05509, 0.3724, 0.1884, 0.4586, 0.1867, 0.4569, 0.1747, 0.4535, 0.1782, 0.4531, 0.2025, 0.4399, 0.208, 0.4381, 0.2055, 0.4477, 0.2007, 0.4486, 0.253, 0.4588, 0.2519, 0.4634, 0.2392, 0.4603, 0.2399, 0.458, 0.1903, 0.4482, 0.1935, 0.445, 0.1924, 0.4511, 0.1892, 0.4525, 0.2472, 0.4457, 0.2504, 0.4497, 0.2383, 0.4534, 0.2361, 0.4513, 0.1877, 0.459, 0.1873, 0.4553, 0.1862, 0.4554, 0.1867, 0.4569, 0.2352, 0.4763, 0.2293, 0.4775, 0.223, 0.4673, 0.2275, 0.4668, 0.2321, 0.4378, 0.2378, 0.4397, 0.2293, 0.4482, 0.2251, 0.4473, 0.1955, 0.4695, 0.1919, 0.4662, 0.1912, 0.4603, 0.1947, 0.4621, 0.2139, 0.4369, 0.22, 0.4365, 0.2155, 0.4467, 0.2105, 0.447, 0.2492, 0.4676, 0.2454, 0.4712, 0.2348, 0.4643, 0.2374, 0.4625, 0.2109, 0.4765, 0.2052, 0.4748, 0.2035, 0.4651, 0.2083, 0.4663, 0.1976, 0.4422, 0.2025, 0.4399, 0.2007, 0.4486, 0.1963, 0.4498, 0.2525, 0.4541, 0.253, 0.4588, 0.2399, 0.458, 0.2396, 0.4557, 0.1883, 0.4517, 0.1903, 0.4482, 0.1892, 0.4525, 0.1871, 0.4539, 0.2231, 0.478, 0.217, 0.4776, 0.2133, 0.467, 0.2182, 0.4674, 0.2429, 0.4423, 0.2472, 0.4457, 0.2361, 0.4513, 0.233, 0.4496, 0.1892, 0.4627, 0.1877, 0.459, 0.1867, 0.4569, 0.1884, 0.4586, 0.2406, 0.4741, 0.2352, 0.4763, 0.2275, 0.4668, 0.2314, 0.4658, 0.2261, 0.4367, 0.2321, 0.4378, 0.2251, 0.4473, 0.2204, 0.4468, 0.2, 0.4724, 0.1955, 0.4695, 0.1947, 0.4621, 0.1989, 0.4637, 0.208, 0.4381, 0.2139, 0.4369, 0.2105, 0.447, 0.2055, 0.4477, 0.217, 0.4776, 0.2109, 0.4765, 0.2083, 0.4663, 0.2133, 0.467, 0.2519, 0.4634, 0.2492, 0.4676, 0.2374, 0.4625, 0.2392, 0.4603, 0.1935, 0.445, 0.1976, 0.4422, 0.1963, 0.4498, 0.1924, 0.4511, 0.2504, 0.4497, 0.2525, 0.4541, 0.2396, 0.4557, 0.2383, 0.4534, 0.1873, 0.4553, 0.1883, 0.4517, 0.1871, 0.4539, 0.1862, 0.4554, 0.2293, 0.4775, 0.2231, 0.478, 0.2182, 0.4674, 0.223, 0.4673, 0.2378, 0.4397, 0.2429, 0.4423, 0.233, 0.4496, 0.2293, 0.4482, 0.1919, 0.4662, 0.1892, 0.4627, 0.1884, 0.4586, 0.1912, 0.4603, 0.22, 0.4365, 0.2261, 0.4367, 0.2204, 0.4468, 0.2155, 0.4467, 0.2454, 0.4712, 0.2406, 0.4741, 0.2314, 0.4658, 0.2348, 0.4643, 0.1877, 0.4537, 0.1827, 0.4532, 0.1705, 0.4445, 0.1791, 0.4444, 0.2314, 0.4658, 0.2275, 0.4668, 0.22, 0.4586, 0.2232, 0.4587, 0.2204, 0.4468, 0.2251, 0.4473, 0.2182, 0.4557, 0.2142, 0.4559, 0.1862, 0.4554, 0.1871, 0.4539, 0.1748, 0.4563, 0.1731, 0.4545, 0.223, 0.4673, 0.2182, 0.4674, 0.2122, 0.4578, 0.2163, 0.4583, 0.2293, 0.4482, 0.233, 0.4496, 0.2247, 0.4557, 0.2217, 0.4556, 0.1892, 0.4525, 0.1924, 0.4511, 0.1841, 0.4579, 0.1789, 0.4574, 0.2133, 0.467, 0.2083, 0.4663, 0.2029, 0.4563, 0.2077, 0.4571, 0.2361, 0.4513, 0.2383, 0.4534, 0.2286, 0.4564, 0.227, 0.456, 0.2083, 0.4663, 0.2035, 0.4651, 0.1979, 0.4554, 0.2029, 0.4563, 0.1963, 0.4498, 0.2007, 0.4486, 0.1947, 0.4575, 0.1894, 0.4578, 0.2396, 0.4557, 0.2399, 0.458, 0.2297, 0.4574, 0.2295, 0.4569, 0.1989, 0.4637, 0.1947, 0.4621, 0.1877, 0.4537, 0.1928, 0.4545, 0.2055, 0.4477, 0.2105, 0.447, 0.205, 0.4566, 0.2, 0.4571, 0.2392, 0.4603, 0.2374, 0.4625, 0.2278, 0.4583, 0.2291, 0.4578, 0.1912, 0.4603, 0.1884, 0.4586, 0.1782, 0.4531, 0.1827, 0.4532, 0.2155, 0.4467, 0.2204, 0.4468, 0.2142, 0.4559, 0.2098, 0.4562, 0.2348, 0.4643, 0.2314, 0.4658, 0.2232, 0.4587, 0.2258, 0.4585, 0.1867, 0.4569, 0.1862, 0.4554, 0.1731, 0.4545, 0.1747, 0.4535, 0.2275, 0.4668, 0.223, 0.4673, 0.2163, 0.4583, 0.22, 0.4586, 0.2251, 0.4473, 0.2293, 0.4482, 0.2217, 0.4556, 0.2182, 0.4557, 0.1871, 0.4539, 0.1892, 0.4525, 0.1789, 0.4574, 0.1748, 0.4563, 0.2182, 0.4674, 0.2133, 0.467, 0.2077, 0.4571, 0.2122, 0.4578, 0.233, 0.4496, 0.2361, 0.4513, 0.227, 0.456, 0.2247, 0.4557, 0.1924, 0.4511, 0.1963, 0.4498, 0.1894, 0.4578, 0.1841, 0.4579, 0.2383, 0.4534, 0.2396, 0.4557, 0.2295, 0.4569, 0.2286, 0.4564, 0.2035, 0.4651, 0.1989, 0.4637, 0.1928, 0.4545, 0.1979, 0.4554, 0.2007, 0.4486, 0.2055, 0.4477, 0.2, 0.4571, 0.1947, 0.4575, 0.2399, 0.458, 0.2392, 0.4603, 0.2291, 0.4578, 0.2297, 0.4574, 0.1947, 0.4621, 0.1912, 0.4603, 0.1827, 0.4532, 0.1877, 0.4537, 0.2105, 0.447, 0.2155, 0.4467, 0.2098, 0.4562, 0.205, 0.4566, 0.2374, 0.4625, 0.2348, 0.4643, 0.2258, 0.4585, 0.2278, 0.4583, 0.4457, 0.468, 0.4455, 0.3719, 0.664, 0.3683, 0.6642, 0.4651, 0.205, 0.4566, 0.2098, 0.4562, 0.2072, 0.4646, 0.2021, 0.4655, 0.2278, 0.4583, 0.2258, 0.4585, 0.2217, 0.454, 0.2236, 0.4549, 0.1782, 0.4531, 0.1747, 0.4535, 0.1485, 0.4484, 0.1605, 0.4457, 0.2232, 0.4587, 0.22, 0.4586, 0.2163, 0.4519, 0.2192, 0.453, 0.2142, 0.4559, 0.2182, 0.4557, 0.2154, 0.4625, 0.2116, 0.4635, 0.1731, 0.4545, 0.1748, 0.4563, 0.1482, 0.4602, 0.134, 0.4535, 0.2163, 0.4583, 0.2122, 0.4578, 0.2088, 0.4495, 0.2128, 0.4508, 0.2217, 0.4556, 0.2247, 0.4557, 0.2213, 0.4604, 0.2187, 0.4614, 0.1789, 0.4574, 0.1841, 0.4579, 0.1776, 0.4665, 0.1617, 0.4647, 0.2077, 0.4571, 0.2029, 0.4563, 0.1991, 0.447, 0.2042, 0.4483, 0.227, 0.456, 0.2286, 0.4564, 0.2247, 0.4585, 0.2233, 0.4594, 0.2029, 0.4563, 0.1979, 0.4554, 0.1932, 0.4459, 0.1991, 0.447, 0.1894, 0.4578, 0.1947, 0.4575, 0.1902, 0.4669, 0.1834, 0.467, 0.2295, 0.4569, 0.2297, 0.4574, 0.2254, 0.4567, 0.2254, 0.4576, 0.1928, 0.4545, 0.1877, 0.4537, 0.1791, 0.4444, 0.1866, 0.4449, 0.2, 0.4571, 0.205, 0.4566, 0.2021, 0.4655, 0.1965, 0.4664, 0.2291, 0.4578, 0.2278, 0.4583, 0.2236, 0.4549, 0.2248, 0.4558, 0.1827, 0.4532, 0.1782, 0.4531, 0.1605, 0.4457, 0.1705, 0.4445, 0.2098, 0.4562, 0.2142, 0.4559, 0.2116, 0.4635, 0.2072, 0.4646, 0.2258, 0.4585, 0.2232, 0.4587, 0.2192, 0.453, 0.2217, 0.454, 0.1747, 0.4535, 0.1731, 0.4545, 0.134, 0.4535, 0.1485, 0.4484, 0.22, 0.4586, 0.2163, 0.4583, 0.2128, 0.4508, 0.2163, 0.4519, 0.2182, 0.4557, 0.2217, 0.4556, 0.2187, 0.4614, 0.2154, 0.4625, 0.1748, 0.4563, 0.1789, 0.4574, 0.1617, 0.4647, 0.1482, 0.4602, 0.2122, 0.4578, 0.2077, 0.4571, 0.2042, 0.4483, 0.2088, 0.4495, 0.2247, 0.4557, 0.227, 0.456, 0.2233, 0.4594, 0.2213, 0.4604, 0.1841, 0.4579, 0.1894, 0.4578, 0.1834, 0.467, 0.1776, 0.4665, 0.2286, 0.4564, 0.2295, 0.4569, 0.2254, 0.4576, 0.2247, 0.4585, 0.1979, 0.4554, 0.1928, 0.4545, 0.1866, 0.4449, 0.1932, 0.4459, 0.1947, 0.4575, 0.2, 0.4571, 0.1965, 0.4664, 0.1902, 0.4669, 0.2297, 0.4574, 0.2291, 0.4578, 0.2248, 0.4558, 0.2254, 0.4567, 0.6638, 0.01572, 0.6639, 0.05043, 0.7888, 0.04888, 0.7887, 0.01417, 0.4455, 0.1076, 0.4457, 0.1743, 0.6642, 0.1695, 0.6641, 0.1024, 0.447, 0.9723, 0.447, 0.9943, 0.6656, 0.9948, 0.6657, 0.9727, 0.4454, 0.2808, 0.4452, 0.1981, 0.6638, 0.1934, 0.6639, 0.2766, 0.4459, 0.2537, 0.4461, 0.3425, 0.6646, 0.3387, 0.6644, 0.2493, 0.4469, 0.9973, 0.4469, 0.9813, 0.6655, 0.9817, 0.6656, 0.9978, 0.4451, 0.1271, 0.4451, 0.0705, 0.6636, 0.06501, 0.6637, 0.122, 0.4467, 0.9468, 0.4466, 0.8952, 0.6652, 0.895, 0.6654, 0.947, 0.4463, 0.4374, 0.4464, 0.5348, 0.665, 0.5323, 0.6648, 0.4343, 0.4451, 0.03045, 0.4451, 0.008494, 0.6636, 0.002604, 0.6636, 0.0247, 0.4464, 0.8284, 0.4462, 0.7491, 0.6648, 0.748, 0.665, 0.8279, 0.4466, 0.6309, 0.4467, 0.722, 0.6654, 0.7208, 0.6652, 0.629, 0.4452, 0.005481, 0.4452, 0.02153, 0.6638, 0.01572, 0.6637, -0.0004285, 0.446, 0.6603, 0.4458, 0.5654, 0.6644, 0.5631, 0.6646, 0.6586, 0.4469, 0.8047, 0.447, 0.8757, 0.6656, 0.8754, 0.6655, 0.8039, 0.4458, 0.5654, 0.4457, 0.468, 0.6642, 0.4651, 0.6644, 0.5631, 0.4454, 0.05601, 0.4455, 0.1076, 0.6641, 0.1024, 0.6639, 0.05043, 0.447, 0.9323, 0.447, 0.9723, 0.6657, 0.9727, 0.6657, 0.9324, 0.4455, 0.3719, 0.4454, 0.2808, 0.6639, 0.2766, 0.664, 0.3683, 0.4457, 0.1743, 0.4459, 0.2537, 0.6644, 0.2493, 0.6642, 0.1695, 0.447, 0.9943, 0.4469, 0.9973, 0.6656, 0.9978, 0.6656, 0.9948, 0.4452, 0.1981, 0.4451, 0.1271, 0.6637, 0.122, 0.6638, 0.1934, 0.4461, 0.3425, 0.4463, 0.4374, 0.6648, 0.4343, 0.6646, 0.3387, 0.4469, 0.9813, 0.4467, 0.9468, 0.6654, 0.947, 0.6655, 0.9817, 0.4451, 0.0705, 0.4451, 0.03045, 0.6636, 0.0247, 0.6636, 0.06501, 0.4466, 0.8952, 0.4464, 0.8284, 0.665, 0.8279, 0.6652, 0.895, 0.4464, 0.5348, 0.4466, 0.6309, 0.6652, 0.629, 0.665, 0.5323, 0.4451, 0.008494, 0.4452, 0.005481, 0.6637, -0.0004285, 0.6636, 0.002604, 0.4462, 0.7491, 0.446, 0.6603, 0.6646, 0.6586, 0.6648, 0.748, 0.4467, 0.722, 0.4469, 0.8047, 0.6655, 0.8039, 0.6654, 0.7208, 0.4452, 0.02153, 0.4454, 0.05601, 0.6639, 0.05043, 0.6638, 0.01572, 0.447, 0.8757, 0.447, 0.9323, 0.6657, 0.9324, 0.6656, 0.8754, 0.7885, 0.001057, 0.7886, -0.001975, 0.8511, -0.002751, 0.851, 0.0002828, 0.6656, 0.8754, 0.6657, 0.9324, 0.7905, 0.9308, 0.7905, 0.8738, 0.6642, 0.4651, 0.664, 0.3683, 0.7889, 0.3668, 0.7891, 0.4635, 0.6641, 0.1024, 0.6642, 0.1695, 0.7891, 0.168, 0.789, 0.1008, 0.6657, 0.9727, 0.6656, 0.9948, 0.7905, 0.9932, 0.7906, 0.9711, 0.6639, 0.2766, 0.6638, 0.1934, 0.7886, 0.1919, 0.7888, 0.2751, 0.6644, 0.2493, 0.6646, 0.3387, 0.7895, 0.3372, 0.7893, 0.2478, 0.6656, 0.9978, 0.6655, 0.9817, 0.7904, 0.9801, 0.7905, 0.9963, 0.6637, 0.122, 0.6636, 0.06501, 0.7885, 0.06347, 0.7886, 0.1204, 0.6654, 0.947, 0.6652, 0.895, 0.7901, 0.8935, 0.7902, 0.9454, 0.6648, 0.4343, 0.665, 0.5323, 0.7899, 0.5308, 0.7897, 0.4327, 0.6636, 0.0247, 0.6636, 0.002604, 0.7885, 0.001057, 0.7885, 0.02315, 0.665, 0.8279, 0.6648, 0.748, 0.7897, 0.7465, 0.7899, 0.8263, 0.6652, 0.629, 0.6654, 0.7208, 0.7903, 0.7192, 0.7901, 0.6275, 0.6637, -0.0004285, 0.6638, 0.01572, 0.7887, 0.01417, 0.7886, -0.001975, 0.6646, 0.6586, 0.6644, 0.5631, 0.7893, 0.5615, 0.7895, 0.6571, 0.6655, 0.8039, 0.6656, 0.8754, 0.7905, 0.8738, 0.7904, 0.8024, 0.6644, 0.5631, 0.6642, 0.4651, 0.7891, 0.4635, 0.7893, 0.5615, 0.6639, 0.05043, 0.6641, 0.1024, 0.789, 0.1008, 0.7888, 0.04888, 0.6657, 0.9324, 0.6657, 0.9727, 0.7906, 0.9711, 0.7905, 0.9308, 0.664, 0.3683, 0.6639, 0.2766, 0.7888, 0.2751, 0.7889, 0.3668, 0.6642, 0.1695, 0.6644, 0.2493, 0.7893, 0.2478, 0.7891, 0.168, 0.6656, 0.9948, 0.6656, 0.9978, 0.7905, 0.9963, 0.7905, 0.9932, 0.6638, 0.1934, 0.6637, 0.122, 0.7886, 0.1204, 0.7886, 0.1919, 0.6646, 0.3387, 0.6648, 0.4343, 0.7897, 0.4327, 0.7895, 0.3372, 0.6655, 0.9817, 0.6654, 0.947, 0.7902, 0.9454, 0.7904, 0.9801, 0.6636, 0.06501, 0.6636, 0.0247, 0.7885, 0.02315, 0.7885, 0.06347, 0.6652, 0.895, 0.665, 0.8279, 0.7899, 0.8263, 0.7901, 0.8935, 0.665, 0.5323, 0.6652, 0.629, 0.7901, 0.6275, 0.7899, 0.5308, 0.6636, 0.002604, 0.6637, -0.0004285, 0.7886, -0.001975, 0.7885, 0.001057, 0.6648, 0.748, 0.6646, 0.6586, 0.7895, 0.6571, 0.7897, 0.7465, 0.6654, 0.7208, 0.6655, 0.8039, 0.7904, 0.8024, 0.7903, 0.7192, 0.851, 0.06269, 0.851, 0.02238, 0.9348, 0.02134, 0.9349, 0.06165, 0.7897, 0.7465, 0.7895, 0.6571, 0.852, 0.6563, 0.8522, 0.7457, 0.7903, 0.7192, 0.7904, 0.8024, 0.8529, 0.8016, 0.8528, 0.7184, 0.7887, 0.01417, 0.7888, 0.04888, 0.8513, 0.04811, 0.8512, 0.0134, 0.7905, 0.8738, 0.7905, 0.9308, 0.8531, 0.93, 0.853, 0.8731, 0.7891, 0.4635, 0.7889, 0.3668, 0.8514, 0.366, 0.8516, 0.4628, 0.789, 0.1008, 0.7891, 0.168, 0.8516, 0.1672, 0.8515, 0.1, 0.7906, 0.9711, 0.7905, 0.9932, 0.8531, 0.9925, 0.8531, 0.9704, 0.7888, 0.2751, 0.7886, 0.1919, 0.8512, 0.1911, 0.8513, 0.2743, 0.7893, 0.2478, 0.7895, 0.3372, 0.852, 0.3364, 0.8518, 0.247, 0.7905, 0.9963, 0.7904, 0.9801, 0.8529, 0.9793, 0.853, 0.9955, 0.7886, 0.1204, 0.7885, 0.06347, 0.851, 0.06269, 0.8511, 0.1197, 0.7902, 0.9454, 0.7901, 0.8935, 0.8526, 0.8927, 0.8528, 0.9446, 0.7897, 0.4327, 0.7899, 0.5308, 0.8524, 0.53, 0.8522, 0.432, 0.7885, 0.02315, 0.7885, 0.001057, 0.851, 0.0002828, 0.851, 0.02238, 0.7899, 0.8263, 0.7897, 0.7465, 0.8522, 0.7457, 0.8524, 0.8255, 0.7901, 0.6275, 0.7903, 0.7192, 0.8528, 0.7184, 0.8526, 0.6267, 0.7886, -0.001975, 0.7887, 0.01417, 0.8512, 0.0134, 0.8511, -0.002751, 0.7895, 0.6571, 0.7893, 0.5615, 0.8518, 0.5608, 0.852, 0.6563, 0.7904, 0.8024, 0.7905, 0.8738, 0.853, 0.8731, 0.8529, 0.8016, 0.7893, 0.5615, 0.7891, 0.4635, 0.8516, 0.4628, 0.8518, 0.5608, 0.7888, 0.04888, 0.789, 0.1008, 0.8515, 0.1, 0.8513, 0.04811, 0.7905, 0.9308, 0.7906, 0.9711, 0.8531, 0.9704, 0.8531, 0.93, 0.7889, 0.3668, 0.7888, 0.2751, 0.8513, 0.2743, 0.8514, 0.366, 0.7891, 0.168, 0.7893, 0.2478, 0.8518, 0.247, 0.8516, 0.1672, 0.7905, 0.9932, 0.7905, 0.9963, 0.853, 0.9955, 0.8531, 0.9925, 0.7886, 0.1919, 0.7886, 0.1204, 0.8511, 0.1197, 0.8512, 0.1911, 0.7895, 0.3372, 0.7897, 0.4327, 0.8522, 0.432, 0.852, 0.3364, 0.7904, 0.9801, 0.7902, 0.9454, 0.8528, 0.9446, 0.8529, 0.9793, 0.7885, 0.06347, 0.7885, 0.02315, 0.851, 0.02238, 0.851, 0.06269, 0.7901, 0.8935, 0.7899, 0.8263, 0.8524, 0.8255, 0.8526, 0.8927, 0.7899, 0.5308, 0.7901, 0.6275, 0.8526, 0.6267, 0.8524, 0.53, 0.935, 0.1901, 0.9349, 0.1186, 0.9952, 0.119, 0.9953, 0.1903, 0.8526, 0.8927, 0.8524, 0.8255, 0.9363, 0.8245, 0.9365, 0.8917, 0.8524, 0.53, 0.8526, 0.6267, 0.9365, 0.6257, 0.9363, 0.5289, 0.851, 0.0002828, 0.8511, -0.002751, 0.9349, -0.003788, 0.9349, -0.0007561, 0.8522, 0.7457, 0.852, 0.6563, 0.9359, 0.6553, 0.9361, 0.7447, 0.8528, 0.7184, 0.8529, 0.8016, 0.9368, 0.8006, 0.9366, 0.7174, 0.8512, 0.0134, 0.8513, 0.04811, 0.9352, 0.04707, 0.935, 0.01236, 0.853, 0.8731, 0.8531, 0.93, 0.9369, 0.929, 0.9369, 0.872, 0.8516, 0.4628, 0.8514, 0.366, 0.9353, 0.365, 0.9355, 0.4617, 0.8515, 0.1, 0.8516, 0.1672, 0.9355, 0.1662, 0.9353, 0.099, 0.8531, 0.9704, 0.8531, 0.9925, 0.9369, 0.9914, 0.9369, 0.9693, 0.8513, 0.2743, 0.8512, 0.1911, 0.935, 0.1901, 0.9351, 0.2733, 0.8518, 0.247, 0.852, 0.3364, 0.9359, 0.3354, 0.9357, 0.246, 0.853, 0.9955, 0.8529, 0.9793, 0.9367, 0.9783, 0.9368, 0.9944, 0.8511, 0.1197, 0.851, 0.06269, 0.9349, 0.06165, 0.9349, 0.1186, 0.8528, 0.9446, 0.8526, 0.8927, 0.9365, 0.8917, 0.9366, 0.9436, 0.8522, 0.432, 0.8524, 0.53, 0.9363, 0.5289, 0.9361, 0.4309, 0.851, 0.02238, 0.851, 0.0002828, 0.9349, -0.0007561, 0.9348, 0.02134, 0.8524, 0.8255, 0.8522, 0.7457, 0.9361, 0.7447, 0.9363, 0.8245, 0.8526, 0.6267, 0.8528, 0.7184, 0.9366, 0.7174, 0.9365, 0.6257, 0.8511, -0.002751, 0.8512, 0.0134, 0.935, 0.01236, 0.9349, -0.003788, 0.852, 0.6563, 0.8518, 0.5608, 0.9357, 0.5597, 0.9359, 0.6553, 0.8529, 0.8016, 0.853, 0.8731, 0.9369, 0.872, 0.9368, 0.8006, 0.8518, 0.5608, 0.8516, 0.4628, 0.9355, 0.4617, 0.9357, 0.5597, 0.8513, 0.04811, 0.8515, 0.1, 0.9353, 0.099, 0.9352, 0.04707, 0.8531, 0.93, 0.8531, 0.9704, 0.9369, 0.9693, 0.9369, 0.929, 0.8514, 0.366, 0.8513, 0.2743, 0.9351, 0.2733, 0.9353, 0.365, 0.8516, 0.1672, 0.8518, 0.247, 0.9357, 0.246, 0.9355, 0.1662, 0.8531, 0.9925, 0.853, 0.9955, 0.9368, 0.9944, 0.9369, 0.9914, 0.8512, 0.1911, 0.8511, 0.1197, 0.9349, 0.1186, 0.935, 0.1901, 0.852, 0.3364, 0.8522, 0.432, 0.9361, 0.4309, 0.9359, 0.3354, 0.8529, 0.9793, 0.8528, 0.9446, 0.9366, 0.9436, 0.9367, 0.9783, 0.2997, 0.6365, 0.3578, 0.6365, 0.3578, 0.9777, 0.2997, 0.9777, 0.9359, 0.3354, 0.9361, 0.4309, 0.9966, 0.4304, 0.9964, 0.3351, 0.9367, 0.9783, 0.9366, 0.9436, 0.9972, 0.9415, 0.9974, 0.9761, 0.9349, 0.06165, 0.9348, 0.02134, 0.9951, 0.02204, 0.9951, 0.06223, 0.9365, 0.8917, 0.9363, 0.8245, 0.9968, 0.8227, 0.997, 0.8897, 0.9363, 0.5289, 0.9365, 0.6257, 0.9971, 0.6245, 0.9969, 0.5281, 0.9349, -0.0007561, 0.9349, -0.003788, 0.9952, -0.003014, 0.9951, 8.517e-06, 0.9361, 0.7447, 0.9359, 0.6553, 0.9963, 0.654, 0.9966, 0.7432, 0.9366, 0.7174, 0.9368, 0.8006, 0.9974, 0.7989, 0.9973, 0.716, 0.935, 0.01236, 0.9352, 0.04707, 0.9955, 0.04769, 0.9953, 0.01309, 0.9369, 0.872, 0.9369, 0.929, 0.9976, 0.9269, 0.9975, 0.8701, 0.9355, 0.4617, 0.9353, 0.365, 0.9956, 0.3646, 0.9958, 0.4611, 0.9353, 0.099, 0.9355, 0.1662, 0.9959, 0.1664, 0.9957, 0.09947, 0.9369, 0.9693, 0.9369, 0.9914, 0.9976, 0.9892, 0.9976, 0.9671, 0.9351, 0.2733, 0.935, 0.1901, 0.9953, 0.1903, 0.9954, 0.2732, 0.9357, 0.246, 0.9359, 0.3354, 0.9964, 0.3351, 0.9961, 0.246, 0.9368, 0.9944, 0.9367, 0.9783, 0.9974, 0.9761, 0.9975, 0.9922, 0.9349, 0.1186, 0.9349, 0.06165, 0.9951, 0.06223, 0.9952, 0.119, 0.9366, 0.9436, 0.9365, 0.8917, 0.997, 0.8897, 0.9972, 0.9415, 0.9361, 0.4309, 0.9363, 0.5289, 0.9969, 0.5281, 0.9966, 0.4304, 0.9348, 0.02134, 0.9349, -0.0007561, 0.9951, 8.517e-06, 0.9951, 0.02204, 0.9363, 0.8245, 0.9361, 0.7447, 0.9966, 0.7432, 0.9968, 0.8227, 0.9365, 0.6257, 0.9366, 0.7174, 0.9973, 0.716, 0.9971, 0.6245, 0.9349, -0.003788, 0.935, 0.01236, 0.9953, 0.01309, 0.9952, -0.003014, 0.9359, 0.6553, 0.9357, 0.5597, 0.9961, 0.5588, 0.9963, 0.654, 0.9368, 0.8006, 0.9369, 0.872, 0.9975, 0.8701, 0.9974, 0.7989, 0.9357, 0.5597, 0.9355, 0.4617, 0.9958, 0.4611, 0.9961, 0.5588, 0.9352, 0.04707, 0.9353, 0.099, 0.9957, 0.09947, 0.9955, 0.04769, 0.9369, 0.929, 0.9369, 0.9693, 0.9976, 0.9671, 0.9976, 0.9269, 0.9353, 0.365, 0.9351, 0.2733, 0.9954, 0.2732, 0.9956, 0.3646, 0.9355, 0.1662, 0.9357, 0.246, 0.9961, 0.246, 0.9959, 0.1664, 0.9369, 0.9914, 0.9368, 0.9944, 0.9975, 0.9922, 0.9976, 0.9892, 0.04868, 0.9871, 0.03996, 0.9808, 0.03175, 0.9684, 0.02436, 0.9504, 0.01808, 0.9275, 0.01314, 0.9006, 0.009741, 0.8708, 0.008007, 0.839, 0.008007, 0.8067, 0.009741, 0.775, 0.01314, 0.7451, 0.01808, 0.7182, 0.02436, 0.6953, 0.03175, 0.6773, 0.03996, 0.665, 0.04868, 0.6586, 0.05757, 0.6586, 0.06628, 0.665, 0.07449, 0.6773, 0.08188, 0.6953, 0.08816, 0.7182, 0.0931, 0.7451, 0.0965, 0.775, 0.09824, 0.8067, 0.09824, 0.839, 0.0965, 0.8708, 0.0931, 0.9006, 0.08816, 0.9275, 0.08188, 0.9504, 0.07449, 0.9684, 0.06628, 0.9808, 0.05757, 0.9871, 0.2997, 0.6365, 0.3578, 0.6365, 0.3578, 0.9777, 0.2997, 0.9777, 0.2997, 0.6365, 0.3578, 0.6365, 0.3578, 0.9777, 0.2997, 0.9777, 0.2997, 0.6365, 0.3578, 0.6365, 0.3578, 0.9777, 0.2997, 0.9777, 0.2997, 0.6365, 0.3578, 0.6365, 0.3578, 0.9777, 0.2997, 0.9777, 0.2997, 0.6365, 0.3578, 0.6365, 0.3578, 0.9777, 0.2997, 0.9777, 0.2997, 0.6365, 0.3578, 0.6365, 0.3578, 0.9777, 0.2997, 0.9777, 0.2997, 0.6365, 0.3578, 0.6365, 0.3578, 0.9777, 0.2997, 0.9777, 0.2997, 0.6365, 0.3578, 0.6365, 0.3578, 0.9777, 0.2997, 0.9777, 0.2997, 0.6365, 0.3578, 0.6365, 0.3578, 0.9777, 0.2997, 0.9777, 0.2997, 0.6365, 0.3578, 0.6365, 0.3578, 0.9777, 0.2997, 0.9777, 0.2997, 0.6365, 0.3578, 0.6365, 0.3578, 0.9777, 0.2997, 0.9777, 0.2997, 0.6365, 0.3578, 0.6365, 0.3578, 0.9777, 0.2997, 0.9777, 0.2997, 0.6365, 0.3578, 0.6365, 0.3578, 0.9777, 0.2997, 0.9777, 0.2997, 0.6365, 0.3578, 0.6365, 0.3578, 0.9777, 0.2997, 0.9777, 0.2997, 0.6365, 0.3578, 0.6365, 0.3578, 0.9777, 0.2997, 0.9777, 0.2997, 0.6365, 0.3578, 0.6365, 0.3578, 0.9777, 0.2997, 0.9777, 0.2997, 0.6365, 0.3578, 0.6365, 0.3578, 0.9777, 0.2997, 0.9777, 0.2997, 0.6365, 0.3578, 0.6365, 0.3578, 0.9777, 0.2997, 0.9777, 0.2997, 0.6365, 0.3578, 0.6365, 0.3578, 0.9777, 0.2997, 0.9777, 0.2997, 0.6365, 0.3578, 0.6365, 0.3578, 0.9777, 0.2997, 0.9777, 0.2997, 0.6365, 0.3578, 0.6365, 0.3578, 0.9777, 0.2997, 0.9777, 0.2997, 0.6365, 0.3578, 0.6365, 0.3578, 0.9777, 0.2997, 0.9777, 0.2997, 0.6365, 0.3578, 0.6365, 0.3578, 0.9777, 0.2997, 0.9777, 0.2997, 0.6365, 0.3578, 0.6365, 0.3578, 0.9777, 0.2997, 0.9777, 0.2997, 0.6365, 0.3578, 0.6365, 0.3578, 0.9777, 0.2997, 0.9777, 0.2997, 0.6365, 0.3578, 0.6365, 0.3578, 0.9777, 0.2997, 0.9777, 0.2997, 0.6365, 0.3578, 0.6365, 0.3578, 0.9777, 0.2997, 0.9777, 0.2997, 0.6365, 0.3578, 0.6365, 0.3578, 0.9777, 0.2997, 0.9777, 0.2997, 0.6365, 0.3578, 0.6365, 0.3578, 0.9777, 0.2997, 0.9777, 0.2997, 0.6365, 0.3578, 0.6365, 0.3578, 0.9777, 0.2997, 0.9777, 0.2997, 0.6365, 0.3578, 0.6365, 0.3578, 0.9777, 0.2997, 0.9777, 0.007998, 0.6586, 0.09825, 0.6586, 0.09825, 0.9871, 0.007998, 0.6586, 0.09825, 0.6586, 0.09825, 0.9871, 0.007998, 0.6586, 0.09825, 0.6586, 0.09825, 0.9871, 0.007998, 0.6586, 0.09825, 0.6586, 0.09825, 0.9871, 0.007998, 0.6586, 0.09825, 0.6586, 0.09825, 0.9871, 0.007998, 0.6586, 0.09825, 0.6586, 0.09825, 0.9871, 0.007998, 0.6586, 0.09825, 0.6586, 0.09825, 0.9871, 0.007998, 0.6586, 0.09825, 0.6586, 0.09825, 0.9871, 0.007998, 0.6586, 0.09825, 0.6586, 0.09825, 0.9871, 0.007998, 0.6586, 0.09825, 0.6586, 0.09825, 0.9871, 0.007998, 0.6586, 0.09825, 0.6586, 0.09825, 0.9871, 0.007998, 0.6586, 0.09825, 0.6586, 0.09825, 0.9871, 0.007998, 0.6586, 0.09825, 0.6586, 0.09825, 0.9871, 0.007998, 0.6586, 0.09825, 0.6586, 0.09825, 0.9871, 0.007998, 0.6586, 0.09825, 0.6586, 0.09825, 0.9871, 0.007998, 0.6586, 0.09825, 0.6586, 0.09825, 0.9871, 0.01147, 0.2075, 0.03398, 0.1542, 0.3857, 0.3051, 0.3877, 0.3004, 0.007998, 0.6586, 0.09825, 0.6586, 0.09825, 0.9871, 0.3857, 0.5745, 0.328, 0.5858, 0.3597, 0.2671, 0.3547, 0.2681, 0.5305, 0.1062, 0.5632, 0.1542, 0.339, 0.3051, 0.3419, 0.3094, 0.007998, 0.6586, 0.09825, 0.6586, 0.09825, 0.9871, 0.2692, 0.5858, 0.2115, 0.5745, 0.37, 0.2681, 0.3649, 0.2671, 0.06665, 0.1062, 0.1082, 0.06539, 0.3791, 0.313, 0.3828, 0.3094, 0.007998, 0.6586, 0.09825, 0.6586, 0.09825, 0.9871, 0.5857, 0.2075, 0.5971, 0.264, 0.336, 0.2954, 0.337, 0.3004, 0.1571, 0.5525, 0.1082, 0.5204, 0.3791, 0.2728, 0.3748, 0.27, 0.007998, 0.6586, 0.09825, 0.6586, 0.09825, 0.9871, 0.1571, 0.03333, 0.2115, 0.01126, 0.37, 0.3177, 0.3748, 0.3158, 0.5971, 0.3217, 0.5857, 0.3783, 0.337, 0.2854, 0.336, 0.2903, 0.007998, 0.6586, 0.09825, 0.6586, 0.09825, 0.9871, 0.06666, 0.4796, 0.03398, 0.4316, 0.3857, 0.2807, 0.3828, 0.2764, 0.2692, 0.0, 0.328, 7.017e-08, 0.3597, 0.3187, 0.3649, 0.3187, 0.007998, 0.6586, 0.09825, 0.6586, 0.09825, 0.9871, 0.01147, 0.3783, 0.0, 0.3217, 0.3887, 0.2903, 0.3877, 0.2854, 0.5305, 0.4796, 0.4889, 0.5204, 0.3456, 0.2728, 0.3419, 0.2764, 0.007998, 0.6586, 0.09825, 0.6586, 0.09825, 0.9871, 0.3857, 0.01126, 0.44, 0.03333, 0.3499, 0.3158, 0.3547, 0.3177, 1.143e-07, 0.264, 0.01147, 0.2075, 0.3877, 0.3004, 0.3887, 0.2954, 0.007998, 0.6586, 0.09825, 0.6586, 0.09825, 0.9871, 0.44, 0.5525, 0.3857, 0.5745, 0.3547, 0.2681, 0.3499, 0.27, 0.4889, 0.06539, 0.5305, 0.1062, 0.3419, 0.3094, 0.3456, 0.313, 0.007998, 0.6586, 0.09825, 0.6586, 0.09825, 0.9871, 0.328, 0.5858, 0.2692, 0.5858, 0.3649, 0.2671, 0.3597, 0.2671, 0.03398, 0.1542, 0.06665, 0.1062, 0.3828, 0.3094, 0.3857, 0.3051, 0.007998, 0.6586, 0.09825, 0.6586, 0.09825, 0.9871, 0.5632, 0.1542, 0.5857, 0.2075, 0.337, 0.3004, 0.339, 0.3051, 0.2115, 0.5745, 0.1571, 0.5525, 0.3748, 0.27, 0.37, 0.2681, 0.007998, 0.6586, 0.09825, 0.6586, 0.09825, 0.9871, 0.1082, 0.06539, 0.1571, 0.03333, 0.3748, 0.3158, 0.3791, 0.313, 0.5971, 0.264, 0.5971, 0.3217, 0.336, 0.2903, 0.336, 0.2954, 0.007998, 0.6586, 0.09825, 0.6586, 0.09825, 0.9871, 0.1082, 0.5204, 0.06666, 0.4796, 0.3828, 0.2764, 0.3791, 0.2728, 0.2115, 0.01126, 0.2692, 0.0, 0.3649, 0.3187, 0.37, 0.3177, 0.007998, 0.6586, 0.09825, 0.6586, 0.09825, 0.9871, 0.5857, 0.3783, 0.5632, 0.4316, 0.339, 0.2807, 0.337, 0.2854, 0.03398, 0.4316, 0.01147, 0.3783, 0.3877, 0.2854, 0.3857, 0.2807, 0.007998, 0.6586, 0.09825, 0.6586, 0.09825, 0.9871, 0.5632, 0.4316, 0.5305, 0.4796, 0.3419, 0.2764, 0.339, 0.2807, 0.328, 7.017e-08, 0.3857, 0.01126, 0.3547, 0.3177, 0.3597, 0.3187, 0.0, 0.3217, 1.143e-07, 0.264, 0.3887, 0.2954, 0.3887, 0.2903, 0.4889, 0.5204, 0.44, 0.5525, 0.3499, 0.27, 0.3456, 0.2728, 0.339, 0.2807, 0.3419, 0.2764, 0.3456, 0.2728, 0.3499, 0.27, 0.3547, 0.2681, 0.3597, 0.2671, 0.3649, 0.2671, 0.37, 0.2681, 0.3748, 0.27, 0.3791, 0.2728, 0.3828, 0.2764, 0.3857, 0.2807, 0.3877, 0.2854, 0.3887, 0.2903, 0.3887, 0.2954, 0.3877, 0.3004, 0.3857, 0.3051, 0.3828, 0.3094, 0.3791, 0.313, 0.3748, 0.3158, 0.37, 0.3177, 0.3649, 0.3187, 0.3597, 0.3187, 0.3547, 0.3177, 0.3499, 0.3158, 0.3456, 0.313, 0.3419, 0.3094, 0.339, 0.3051, 0.337, 0.3004, 0.336, 0.2954, 0.336, 0.2903, 0.337, 0.2854, 0.007998, 0.6586, 0.09825, 0.6586, 0.09825, 0.9871, 0.007998, 0.6586, 0.09825, 0.6586, 0.09825, 0.9871, 0.007998, 0.6586, 0.09825, 0.6586, 0.09825, 0.9871, 0.007998, 0.9871, 0.05312, 0.9871, 0.06193, 0.9839, 0.07039, 0.9746, 0.07819, 0.9594, 0.08503, 0.939, 0.09064, 0.9141, 0.09481, 0.8857, 0.09738, 0.8549, 0.09825, 0.8229, 0.09738, 0.7908, 0.09481, 0.76, 0.09064, 0.7316, 0.08503, 0.7067, 0.07819, 0.6863, 0.07039, 0.6711, 0.06193, 0.6618, 0.05312, 0.6586, 0.04432, 0.6618, 0.03585, 0.6711, 0.02805, 0.6863, 0.02121, 0.7067, 0.0156, 0.7316, 0.01143, 0.76, 0.008865, 0.7908, 0.007998, 0.8229, 0.008865, 0.8549, 0.01143, 0.8857, 0.0156, 0.9141, 0.02121, 0.939, 0.02805, 0.9594, 0.03585, 0.9746, 0.04432, 0.9839, 0.007998, 0.6586, 0.09825, 0.6586, 0.09825, 0.9871, 0.007998, 0.9871, 0.007998, 0.6586, 0.09825, 0.6586, 0.09825, 0.9871, 0.007998, 0.9871, 0.007998, 0.6586, 0.09825, 0.6586, 0.09825, 0.9871, 0.007998, 0.9871, 0.007998, 0.6586, 0.09825, 0.6586, 0.09825, 0.9871, 0.007998, 0.9871, 0.007998, 0.6586, 0.09825, 0.6586, 0.09825, 0.9871, 0.007998, 0.9871, 0.007998, 0.6586, 0.09825, 0.6586, 0.09825, 0.9871, 0.007998, 0.9871, 0.007998, 0.6586, 0.09825, 0.6586, 0.09825, 0.9871, 0.007998, 0.9871, 0.007998, 0.6586, 0.09825, 0.6586, 0.09825, 0.9871, 0.007998, 0.9871, 0.007998, 0.6586, 0.09825, 0.6586, 0.09825, 0.9871, 0.007998, 0.9871, 0.007998, 0.6586, 0.09825, 0.6586, 0.09825, 0.9871, 0.007998, 0.9871, 0.007998, 0.6586, 0.09825, 0.6586, 0.09825, 0.9871, 0.007998, 0.9871, 0.007998, 0.6586, 0.09825, 0.6586, 0.09825, 0.9871, 0.007998, 0.9871, 0.007998, 0.6586, 0.09825, 0.6586, 0.09825, 0.9871, 0.007998, 0.9871, 0.007998, 0.6586, 0.09825, 0.6586, 0.09825, 0.9871, 0.007998, 0.9871, 0.007998, 0.6586, 0.09825, 0.6586, 0.09825, 0.9871, 0.007998, 0.9871, 0.007998, 0.6586, 0.09825, 0.6586, 0.09825, 0.9871, 0.007998, 0.9871, 0.007998, 0.6586, 0.09825, 0.6586, 0.09825, 0.9871, 0.007998, 0.9871, 0.007998, 0.6586, 0.09825, 0.6586, 0.09825, 0.9871, 0.007998, 0.9871, 0.007998, 0.6586, 0.09825, 0.6586, 0.09825, 0.9871, 0.007998, 0.9871, 0.007998, 0.6586, 0.09825, 0.6586, 0.09825, 0.9871, 0.007998, 0.9871, 0.007998, 0.6586, 0.09825, 0.6586, 0.09825, 0.9871, 0.007998, 0.9871, 0.007998, 0.6586, 0.09825, 0.6586, 0.09825, 0.9871, 0.007998, 0.9871, 0.007998, 0.6586, 0.09825, 0.6586, 0.09825, 0.9871, 0.007998, 0.9871, 0.007998, 0.6586, 0.09825, 0.6586, 0.09825, 0.9871, 0.007998, 0.9871, 0.007998, 0.6586, 0.09825, 0.6586, 0.09825, 0.9871, 0.007998, 0.9871, 0.007998, 0.6586, 0.09825, 0.6586, 0.09825, 0.9871, 0.007998, 0.9871, 0.007998, 0.6586, 0.09825, 0.6586, 0.09825, 0.9871, 0.007998, 0.9871, 0.007998, 0.6586, 0.09825, 0.6586, 0.09825, 0.9871, 0.007998, 0.9871, 0.007998, 0.6586, 0.09825, 0.6586, 0.09825, 0.9871, 0.007998, 0.9871, 0.007998, 0.6586, 0.09825, 0.6586, 0.09825, 0.9871, 0.007998, 0.9871, 0.007998, 0.6586, 0.09825, 0.6586, 0.09825, 0.9871, 0.007998, 0.9871])
me_cylinder.materials.append(mat_material_001)
me_cylinder.use_remesh_preserve_volume = False
me_cylinder.use_remesh_preserve_attributes = False
me_cylinder.use_mirror_vertex_groups = False
me_cylinder.update()

# ---- objects
ob_cylinder = bpy.data.objects.new('Cylinder', me_cylinder)
ob_lamp = bpy.data.objects.new('Lamp', light_lamp)
ob_camera = bpy.data.objects.new('Camera', cam_camera)

# ---- transforms, parenting, visibility, modifiers, constraints
ob_cylinder.location = (0.0, 0.0, 0.0)
ob_cylinder.rotation_euler = (-1.544, -0.1292, -0.9935)
ob_cylinder.lineart.crease_threshold = 0.0
ob_lamp.location = (4.076, 1.005, 5.904)
ob_lamp.rotation_euler = (0.6503, 0.05522, 1.866)
ob_lamp.lock_rotations_4d = False
ob_lamp.empty_display_type = 'ARROWS'
ob_lamp.color = (0.0, 0.0, 0.0, 0.0)
ob_lamp.lineart.crease_threshold = 0.0
ob_camera.location = (7.481, -6.508, 5.344)
ob_camera.rotation_euler = (1.109, 0.01082, 0.8149)
ob_camera.lock_rotations_4d = False
ob_camera.empty_display_type = 'ARROWS'
ob_camera.color = (0.0, 0.0, 0.0, 0.0)
ob_camera.display_type = 'WIRE'
ob_camera.lineart.crease_threshold = 0.0

# ---- collection membership
col_collection_1.objects.link(ob_cylinder)
col_collection_1.objects.link(ob_lamp)
col_collection_1.objects.link(ob_camera)

# ---- scene / render settings (as saved in the file)
scene.camera = ob_camera
scene.frame_start = 1; scene.frame_end = 250; scene.frame_set(1)
scene.render.engine = 'BLENDER_EEVEE_NEXT'
scene.render.resolution_percentage = 50
scene.render.dither_intensity = 0.0
scene.cycles.use_denoising = False
scene.cycles.samples = 10
scene.cycles.sampling_pattern = 'TABULATED_SOBOL'
scene.cycles.light_sampling_threshold = 0.0
scene.cycles.use_adaptive_sampling = False
scene.cycles.use_light_tree = False
scene.cycles.blur_glossy = 0.0
scene.cycles.volume_bounces = 1
scene.cycles.pixel_filter_type = 'GAUSSIAN'
scene.cycles.sample_clamp_indirect = 0.0
scene.view_settings.view_transform = 'Standard'
bpy.context.view_layer.update()
